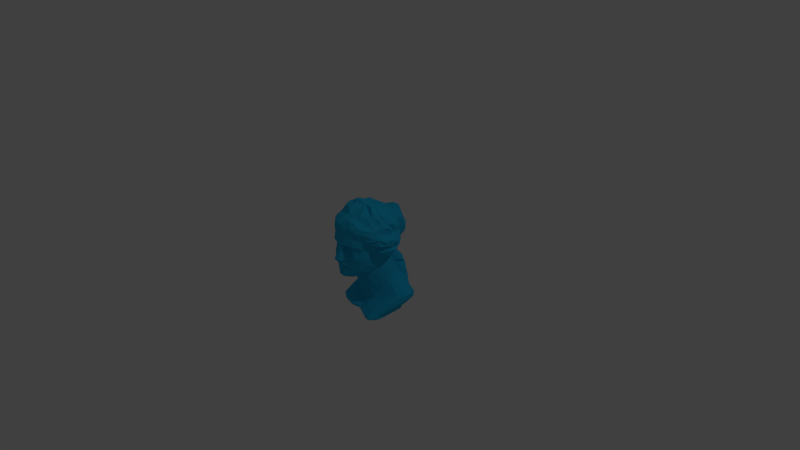 # Source: venusbust.blend  (saved by Blender 2.76.0; exported with 4.5.12 LTS)
import bpy
from mathutils import Matrix  # noqa: F401  (used for matrix-valued properties, if any)

bpy.ops.wm.read_factory_settings(use_empty=True)
scene = bpy.context.scene
scene.name = 'Scene'

# ---- collections
col_collection_1 = bpy.data.collections.new('Collection 1'); scene.collection.children.link(col_collection_1)

# ---- materials (node trees are filled in below, after node groups)
mat_material_001 = bpy.data.materials.new('Material.001')
mat_material_001.alpha_threshold = 0.0
mat_material_001.use_transparent_shadow = False
mat_material_001.diffuse_color = (0.01831, 0.4765, 0.8, 1.0)
mat_material_001.roughness = 0.5

# ---- material node trees

# ---- world
world_world = bpy.data.worlds.new('World'); scene.world = world_world
world_world.color = (0.05088, 0.05088, 0.05088)
world_world.use_sun_shadow = False
world_world.sun_shadow_jitter_overblur = 0.0
world_world.cycles.sampling_method = 'MANUAL'
world_world.cycles.sample_map_resolution = 256

# ---- cameras
cam_camera = bpy.data.cameras.new('Camera')
cam_camera.clip_end = 100.0
cam_camera.lens = 35.0
cam_camera.sensor_width = 32.0
cam_camera.sensor_height = 18.0
cam_camera.ortho_scale = 7.314
cam_camera.dof.focus_distance = 0.0
cam_camera.dof.aperture_fstop = 128.0

# ---- lights
light_lamp = bpy.data.lights.new('Lamp', 'POINT')
light_lamp.transmission_factor = 0.0
light_lamp.cutoff_distance = 30.0
light_lamp.energy = 100.0
light_lamp.shadow_buffer_clip_start = 1.001
light_lamp.shadow_soft_size = 0.1
light_lamp.shadow_maximum_resolution = 0.006
light_lamp.use_absolute_resolution = True
light_lamp.cycles.use_multiple_importance_sampling = False

# ---- meshes
me_venus_reduced = bpy.data.meshes.new('Venus Reduced')
me_venus_reduced.from_pydata([(-0.007, 26.08, -9.962), (-0.613, 25.96, -13.3), (-1.873, 21.03, -7.536), (4.043, 24.29, -4.535), (2.081, 29.27, -15.77), (4.439, 28.05, -9.694), (-0.316, 25.69, 35.05), (-0.89, 18.02, 33.52), (2.375, 19.77, 32.44), (-4.331, 28.04, 35.85), (-5.639, 19.29, 33.74), (-5.821, 33.85, 31.79), (3.135, 26.17, 34.08), (-0.343, -28.33, 30.99), (-2.226, -30.76, 19.47), (4.134, -26.74, 27.97), (-7.64, -29.16, 28.12), (-8.319, -28.59, 34.91), (0.292, -24.63, 38.22), (3.081, -27.62, 33.52), (-0.345, -26.59, -0.797), (-1.442, -25.49, -2.572), (2.34, -23.68, -6.337), (-1.698, -26.76, 3.091), (-5.4, -30.78, 0.186), (-6.947, -29.55, -1.857), (4.952, -24.65, 6.733), (-3.865, 26.91, -15.5), (-6.992, 24.85, -11.36), (0.186, 24.64, -17.55), (-0.669, 27.06, -41.9), (-10.92, 26.55, -44.76), (-4.004, 30.48, -39.46), (10.57, 27.24, -37.57), (-5.007, 25.2, -44.79), (4.703, 20.53, -44.89), (-1.515, 15.42, 39.17), (-1.029, -23.99, -11.77), (-2.707, -21.0, -13.93), (2.338, -11.62, -13.82), (-4.512, -28.33, -9.507), (-7.062, -26.12, -12.89), (6.579, -15.94, -7.507), (6.234, -19.29, -5.071), (-1.123, -27.19, 8.833), (-2.26, -25.41, 15.17), (-3.267, -31.11, 16.1), (-3.018, -34.33, 5.927), (0.735, -24.6, 10.84), (-1.169, 28.35, -29.77), (-10.57, 23.22, -24.02), (-5.858, 23.61, -24.16), (-13.6, 28.75, -30.37), (-2.396, 27.03, -22.41), (1.05, 24.26, -24.5), (-5.146, 31.62, -34.67), (8.655, 28.67, -34.56), (-2.912, -27.14, -5.675), (-2.443, 8.74, 43.74), (2.679, 9.402, 43.66), (-5.844, 17.85, 38.18), (2.539, 18.02, 37.23), (3.88, 13.2, 40.62), (-5.868, -33.19, 3.938), (-2.388, 22.1, 0.36), (0.359, 22.35, -0.565), (-7.031, 19.03, -6.945), (-1.916, 35.27, 18.25), (-2.819, 34.69, 12.39), (-7.085, 33.59, 16.88), (-3.003, 33.6, 25.69), (3.82, 32.75, 19.59), (-8.21, 34.67, 23.31), (1.262, 33.56, 17.42), (-10.25, 4.602, 45.89), (-11.76, 0.351, 45.24), (-3.42, 3.113, 45.27), (-12.59, 8.466, 43.83), (-15.67, 5.856, 42.24), (-10.33, -1.57, 47.25), (-17.8, -0.691, 44.83), (-14.48, -5.373, 46.34), (-6.602, -5.259, 47.3), (-10.56, 24.82, 5.626), (-11.19, 30.71, 11.42), (-6.493, 27.17, 5.773), (-11.9, 19.93, 2.174), (-13.8, 22.43, 6.589), (-6.772, 20.42, 0.036), (-23.6, 26.38, -30.76), (-14.19, 21.85, -24.73), (-8.596, 18.51, -18.67), (-10.68, 10.07, 42.05), (-11.11, 13.69, 40.58), (-10.89, -27.02, -11.47), (-11.86, -20.58, -13.62), (-12.96, -26.21, -4.345), (-16.48, -23.49, -6.278), (-15.72, -20.43, -10.35), (-8.922, -28.64, -7.012), (-10.9, -11.25, -41.73), (-11.33, -15.03, -44.74), (-3.703, -13.48, -44.87), (-17.71, -13.89, -44.45), (-18.95, -7.291, -39.95), (-3.153, -8.275, -41.16), (-9.405, -6.867, -38.99), (-12.75, 31.65, -39.61), (-14.33, 26.14, -46.31), (-16.68, 25.77, -44.77), (-9.92, 26.18, -46.31), (-10.97, 35.12, 28.8), (-13.37, 31.18, 28.34), (-13.87, 27.32, 32.49), (-9.644, 30.1, 33.41), (-8.19, 33.94, 29.52), (-11.0, -9.529, -20.42), (-11.59, -5.573, -32.18), (-9.233, -8.202, -25.73), (-15.15, -6.566, -17.23), (-8.554, -13.04, -16.45), (-11.75, 17.51, 35.74), (-16.25, 16.8, 32.97), (-19.65, 14.23, 34.85), (-11.15, 20.72, 33.02), (-15.27, 20.93, 29.15), (-14.15, 18.37, 27.99), (-8.595, 19.6, 31.82), (-11.63, 28.58, 11.88), (-14.41, 29.1, 13.48), (-12.24, 34.25, 17.5), (-9.548, 33.8, 13.07), (-14.15, 30.97, 21.85), (-11.74, -14.96, -46.31), (-11.43, 13.48, -12.05), (-13.6, 11.2, 0.236), (-7.813, 14.53, -3.896), (-14.45, 12.84, -21.14), (-16.73, 7.236, -11.77), (-15.97, 8.66, -4.967), (-4.918, 17.57, -15.43), (-9.308, 15.65, -15.14), (-7.265, 15.52, -8.923), (-14.92, -3.687, -26.91), (-15.2, -0.862, -32.38), (-6.976, -6.748, -32.94), (-14.09, 20.34, 8.371), (-11.7, 17.64, 31.6), (-22.84, -11.72, -46.31), (-19.92, 22.84, -46.31), (-3.29, -13.87, -46.31), (-4.247, 24.7, -46.31), (-14.7, -9.819, -13.45), (-13.85, 16.47, 5.273), (-14.01, 34.21, 23.57), (-20.49, 8.776, 38.04), (-15.25, 31.56, -34.88), (-18.4, 31.26, -37.38), (-4.477, 31.7, -37.59), (-12.75, -26.86, 0.05), (-16.64, -25.61, 7.143), (-17.03, -25.19, 3.301), (-9.213, -29.11, 0.696), (-12.81, -27.93, 31.97), (-13.22, -26.64, 35.85), (-17.86, -24.84, 28.44), (-14.0, -27.15, 25.35), (-18.17, -20.73, 37.49), (-19.21, -22.39, 35.12), (-9.415, -23.01, 39.21), (-17.24, 26.35, 27.22), (-18.48, 2.724, -0.73), (-18.8, 11.84, 3.869), (-22.54, 29.87, -34.0), (-13.69, 16.95, -22.58), (-19.67, 20.19, -27.49), (-16.29, 12.13, -25.24), (-18.71, 14.74, -28.03), (-13.75, -25.96, 15.51), (-14.85, -24.34, 12.35), (-8.117, -25.15, 14.78), (-14.98, -27.9, 18.95), (-19.49, -23.65, 17.88), (-21.23, -19.38, 14.39), (-16.49, 18.64, 13.01), (-8.243, -30.73, 19.41), (-18.52, -23.65, 23.39), (-18.17, 29.09, 23.66), (-17.3, 24.97, 14.6), (-17.04, 20.16, 26.48), (-19.81, 14.94, 26.34), (-17.93, 27.52, 20.41), (-15.93, 25.73, 22.88), (-14.25, -18.06, 39.31), (-14.72, -13.99, 43.96), (-20.9, -14.16, 37.41), (-5.696, -19.63, 41.03), (-8.086, -16.72, 43.78), (-17.31, 6.382, -22.37), (-18.56, -3.667, 43.84), (-8.712, -9.654, 46.03), (-8.596, -8.127, 45.33), (-18.5, -13.07, -8.592), (-16.94, -5.493, -11.97), (-17.68, -6.337, -9.148), (-18.1, -8.061, 44.64), (-21.57, -8.763, 40.85), (-17.11, 0.806, -24.53), (-16.45, -1.389, -37.17), (-18.13, 6.105, -30.1), (-19.19, 5.929, -33.01), (-18.63, 5.61, 41.87), (-19.25, -18.91, -4.799), (-18.96, 20.31, 22.2), (-23.35, 10.39, 28.82), (-16.41, 23.41, 17.76), (-22.97, 16.96, 17.51), (-22.16, 7.788, -34.73), (-24.4, -1.537, -38.68), (-20.89, -21.26, 6.101), (-21.18, 14.42, 8.465), (-20.61, 16.84, 14.45), (-9.695, -27.55, 8.427), (-21.93, 20.54, -44.81), (-21.85, 27.22, -39.91), (-18.26, -1.092, -5.687), (-18.01, 3.109, -15.44), (-20.8, -12.36, -3.923), (-18.93, 1.008, 0.686), (-21.22, -4.317, 1.216), (-25.9, -10.29, -44.63), (-20.15, 1.983, 41.41), (-23.16, -2.89, 39.52), (-24.3, -16.15, 32.55), (-24.02, -19.03, 28.12), (-20.92, 9.151, 4.126), (-20.88, -19.54, 20.6), (-23.69, 16.2, -31.18), (-21.87, 3.662, 5.572), (-28.81, -7.779, -44.09), (-26.3, 15.32, 21.21), (-25.78, 13.41, 24.68), (-22.49, -16.68, 5.424), (-21.96, 10.57, 35.28), (-27.33, 23.41, -31.95), (-28.15, 17.92, -32.81), (-24.96, 14.95, -46.31), (-2.036, -6.769, -36.05), (1.653, -8.232, -38.36), (0.279, -7.536, -32.42), (-2.21, -5.029, 45.7), (-2.726, -12.19, 43.8), (2.428, -11.13, 44.64), (10.87, -11.11, 39.1), (5.484, -6.145, 45.61), (2.927, 2.742, 45.25), (6.213, -2.947, 44.23), (5.941, -26.55, 17.94), (3.311, -25.72, 14.88), (-3.899, 29.12, 4.721), (2.215, 21.36, 2.135), (1.221, 5.036, 44.58), (-2.523, -11.98, -20.62), (-3.825, -9.366, -25.59), (2.444, -9.12, -24.8), (-4.045, -13.31, -16.48), (5.62, -9.148, -18.08), (0.01, -19.16, 40.58), (4.36, -16.23, 41.92), (0.88, 28.6, 6.595), (-25.17, 0.89, 36.81), (-20.91, 9.425, 7.95), (-24.89, 13.03, 10.51), (-26.48, 11.15, 11.59), (-22.82, -12.14, 13.74), (-27.47, -12.22, 22.77), (-25.72, -11.97, 18.52), (-25.54, -9.471, 33.24), (-26.59, 6.119, 6.827), (-22.23, -9.787, 7.153), (-22.47, -4.924, 5.545), (-23.35, -2.315, 3.348), (-26.23, 23.11, -38.56), (-27.81, 23.31, -35.22), (-26.99, 1.878, 6.607), (-25.83, 13.23, -44.65), (-28.32, 11.73, -34.64), (-23.26, -9.667, 9.112), (-27.62, -4.807, 8.664), (-29.12, -9.931, 18.55), (-27.75, -8.141, 12.85), (-31.27, -4.877, 17.29), (-27.4, -8.874, -46.31), (-27.31, 8.675, -46.31), (-27.95, 11.73, 15.83), (-25.53, -5.505, 35.62), (-27.0, 7.42, 28.78), (-26.34, 1.885, 30.63), (-28.49, -12.31, 29.29), (-28.94, -11.38, 25.44), (-28.64, 0.226, -39.52), (-27.23, -4.271, 30.01), (-30.0, -7.056, 29.18), (-30.19, -4.849, 21.47), (-28.25, 11.97, 19.46), (-29.41, 5.6, 25.46), (-28.23, 5.877, -44.43), (-28.83, 0.632, 29.24), (-28.44, 5.191, 10.4), (-30.07, 2.519, 10.86), (-29.93, -2.652, -46.31), (-29.84, -2.528, 12.36), (-28.94, 10.3, -39.53), (-31.08, 4.292, 14.64), (-31.09, 4.654, 17.18), (-29.69, -0.469, -43.83), (-30.38, 0.839, 20.07), (-31.69, 4.724, 21.13), (-31.17, -0.611, 24.95), (-30.21, -4.37, 25.96), (3.882, 29.45, 26.19), (-6.569, -35.35, 6.598), (0.501, -16.03, -44.85), (-6.779, -31.2, 14.08), (6.949, 19.73, -46.31), (10.94, -20.85, -46.31), (6.428, -19.14, -44.94), (-4.442, 24.99, -17.65), (-7.449, 20.66, -13.98), (-9.737, -30.52, 6.098), (6.397, -18.96, 38.09), (3.297, 23.71, -22.68), (5.933, -6.65, -33.76), (5.228, -23.57, 37.39), (5.114, 20.32, -0.907), (5.837, -12.8, -39.58), (5.486, 30.52, 14.15), (3.799, 26.59, 10.92), (5.344, 28.67, -26.26), (12.14, 4.718, 39.37), (8.26, 8.987, 42.26), (8.022, -7.27, -36.04), (10.0, 18.45, 30.74), (10.24, 20.03, 22.66), (4.85, 19.7, 28.58), (11.48, 15.46, 34.33), (12.74, 16.11, 27.42), (7.843, 16.68, 36.2), (10.01, -13.44, 40.7), (13.2, -13.52, 35.12), (16.94, 12.65, 27.31), (14.1, 16.82, 17.22), (6.856, 20.54, 18.57), (14.99, 14.23, 23.18), (6.485, 21.12, 22.71), (10.27, 16.96, -16.17), (12.05, 11.69, -14.77), (14.12, 13.14, -17.46), (12.41, 20.5, -15.15), (7.58, 14.9, -8.9), (15.52, 17.18, -20.97), (14.15, 20.38, -21.77), (14.26, 22.24, -18.77), (10.46, 24.93, -23.13), (13.11, 25.93, -25.23), (9.335, 22.45, -24.64), (13.53, 24.22, -19.74), (6.344, 27.09, -21.16), (8.332, 24.22, -17.27), (8.075, 26.99, -27.73), (10.51, -7.702, 42.4), (10.8, -4.947, 41.1), (15.16, -6.528, 38.33), (12.07, 18.41, -44.85), (12.83, 25.87, -34.18), (14.82, 25.0, -38.09), (10.62, -6.467, -0.74), (10.78, 1.154, -1.091), (11.27, -1.545, 1.311), (14.07, -3.057, 1.581), (11.32, -9.614, 5.872), (9.929, -14.59, -0.699), (13.43, -4.757, 4.56), (14.09, -7.838, 8.045), (9.818, -5.346, -6.256), (10.63, 15.27, 3.989), (11.16, 10.68, 1.386), (5.678, 15.95, 1.478), (14.55, 13.02, 6.729), (5.937, 19.5, 12.29), (10.67, 24.22, -9.871), (11.51, 20.36, -8.075), (5.972, 23.69, -11.91), (8.049, 24.68, -8.737), (10.7, -15.88, 5.6), (11.15, -14.23, 13.92), (8.662, -21.2, 6.505), (14.7, 4.17, 4.673), (11.45, -1.052, -5.848), (13.91, 7.681, -18.23), (9.839, 7.199, -3.505), (11.08, -1.556, 42.46), (17.3, -0.715, 33.38), (15.43, -1.501, 37.49), (17.59, -6.768, 31.86), (10.94, -16.5, 17.84), (15.05, -14.1, 17.88), (9.939, -21.02, 22.78), (8.918, -22.52, 16.74), (14.22, 17.37, -46.31), (15.04, -21.89, -46.31), (16.3, -22.33, -44.98), (11.04, -2.743, -18.54), (11.82, -0.928, -26.19), (13.55, 3.186, -20.91), (7.963, -5.809, -25.4), (7.115, -8.537, -10.38), (12.76, 3.437, 40.33), (16.46, 3.85, 36.79), (17.84, -8.681, 10.78), (9.33, -19.04, 12.26), (6.456, 14.14, -3.454), (18.63, 0.886, 5.358), (12.54, 9.582, 38.71), (15.4, 10.11, 32.94), (17.49, -0.327, -27.97), (16.33, 16.11, -44.92), (14.11, 23.53, -27.88), (16.84, 25.53, -33.82), (12.87, 15.08, 11.92), (14.64, 16.53, 13.92), (18.36, 12.25, 12.44), (14.72, 9.907, 7.71), (13.11, -16.77, -40.46), (17.13, -13.62, -37.44), (16.4, -12.91, 30.35), (13.42, -20.39, 28.26), (14.08, -18.52, 31.92), (9.843, -23.16, 33.43), (17.06, -14.52, 24.08), (8.901, -24.97, 29.2), (20.14, -1.465, 7.828), (19.05, 21.23, -28.07), (18.16, 3.261, -23.21), (22.62, 7.541, -23.21), (17.44, -12.1, 26.74), (19.64, 11.06, 20.21), (18.7, 8.541, 14.64), (20.78, 9.117, 15.33), (20.76, 12.71, -22.1), (18.0, 14.34, -46.31), (18.1, 7.795, 8.197), (22.42, 22.05, -36.24), (18.5, 7.347, 25.19), (17.45, -21.16, -46.31), (16.94, -7.487, 13.48), (20.06, -10.36, 17.89), (18.51, -11.57, 22.59), (19.62, 0.059, 30.22), (19.23, 4.885, 31.93), (28.55, 16.86, -29.76), (25.89, 20.36, -31.51), (16.26, -16.4, 22.55), (20.9, -16.38, -42.59), (19.85, 12.2, -44.84), (18.04, -7.849, 26.15), (21.14, -3.28, 11.98), (18.98, -5.075, 15.13), (21.69, -7.327, 21.78), (19.86, -2.128, -30.24), (22.91, -8.114, -33.46), (21.55, -14.91, -46.31), (19.08, 0.935, 24.34), (20.77, 9.688, -46.31), (22.79, 0.403, 21.25), (22.11, 3.201, 11.37), (27.37, 0.23, -28.99), (22.86, 6.281, 17.86), (21.63, -5.024, 16.68), (20.22, 1.332, 13.12), (21.14, 4.122, -44.87), (27.63, 17.85, -34.69), (23.64, 5.498, -41.74), (24.05, 11.57, -40.85), (2.833, 18.88, 5.053), (4.607, 25.0, 29.82), (5.173, 21.1, 14.44), (22.11, 0.409, 15.56), (31.9, 7.858, -28.33), (30.75, 11.68, -28.31), (21.17, -6.817, -44.93), (21.54, -12.65, -44.96), (26.49, -6.613, -38.01), (26.88, -4.944, -32.83), (23.06, -0.587, -41.87), (30.32, 2.799, -28.65), (30.9, 10.65, -33.67), (30.23, 14.9, -31.76), (31.26, 3.838, -32.73), (5.73, 28.27, 20.86), (6.357, 24.68, 18.61), (6.988, 24.49, 27.86)], [], [(0, 1, 2), (0, 2, 3), (0, 4, 1), (0, 3, 5), (0, 5, 4), (6, 7, 8), (6, 9, 10), (6, 10, 7), (6, 11, 9), (6, 8, 12), (6, 12, 11), (13, 14, 15), (13, 16, 14), (13, 17, 16), (13, 18, 17), (13, 19, 18), (13, 15, 19), (20, 21, 22), (20, 23, 24), (20, 24, 25), (20, 25, 21), (20, 22, 26), (20, 26, 23), (1, 27, 28), (1, 28, 2), (1, 29, 27), (1, 4, 29), (30, 31, 32), (30, 32, 33), (30, 34, 31), (30, 33, 35), (30, 35, 34), (7, 36, 8), (7, 10, 36), (37, 38, 39), (37, 40, 41), (37, 41, 38), (37, 39, 42), (37, 22, 40), (37, 43, 22), (37, 42, 43), (44, 23, 26), (44, 45, 46), (44, 47, 23), (44, 46, 47), (44, 48, 45), (44, 26, 48), (49, 50, 51), (49, 52, 50), (49, 53, 54), (49, 55, 52), (49, 51, 53), (49, 54, 56), (49, 56, 55), (21, 57, 22), (21, 25, 57), (36, 58, 59), (36, 10, 60), (36, 60, 58), (36, 61, 8), (36, 59, 62), (36, 62, 61), (23, 47, 63), (23, 63, 24), (2, 64, 65), (2, 28, 66), (2, 66, 64), (2, 65, 3), (67, 68, 69), (67, 70, 71), (67, 69, 72), (67, 72, 70), (67, 73, 68), (67, 71, 73), (74, 75, 76), (74, 77, 78), (74, 78, 75), (74, 58, 77), (74, 76, 58), (79, 75, 80), (79, 81, 82), (79, 80, 81), (79, 76, 75), (79, 82, 76), (83, 84, 85), (83, 86, 87), (83, 87, 84), (83, 64, 88), (83, 85, 64), (83, 88, 86), (50, 52, 89), (50, 90, 91), (50, 89, 90), (50, 91, 51), (92, 93, 77), (92, 77, 58), (92, 58, 93), (94, 95, 41), (94, 96, 97), (94, 98, 95), (94, 97, 98), (94, 40, 99), (94, 41, 40), (94, 99, 96), (100, 101, 102), (100, 103, 101), (100, 104, 103), (100, 105, 106), (100, 102, 105), (100, 106, 104), (31, 107, 32), (31, 108, 109), (31, 109, 107), (31, 34, 110), (31, 110, 108), (111, 112, 113), (111, 113, 114), (111, 115, 72), (111, 72, 112), (111, 114, 115), (116, 117, 118), (116, 119, 117), (116, 120, 119), (116, 118, 120), (93, 121, 122), (93, 122, 123), (93, 123, 77), (93, 58, 60), (93, 60, 121), (124, 113, 125), (124, 126, 127), (124, 125, 126), (124, 127, 114), (124, 114, 113), (84, 128, 129), (84, 130, 131), (84, 87, 128), (84, 132, 130), (84, 129, 132), (84, 131, 85), (101, 133, 102), (101, 103, 133), (134, 135, 136), (134, 137, 138), (134, 139, 135), (134, 138, 139), (134, 140, 141), (134, 142, 140), (134, 136, 142), (134, 141, 137), (117, 143, 144), (117, 119, 143), (117, 144, 106), (117, 145, 118), (117, 106, 145), (128, 87, 146), (128, 146, 129), (147, 121, 10), (147, 126, 122), (147, 122, 121), (147, 10, 127), (147, 127, 126), (133, 108, 110), (133, 103, 148), (133, 149, 108), (133, 148, 149), (133, 150, 102), (133, 151, 150), (133, 110, 151), (121, 60, 10), (75, 78, 80), (95, 152, 120), (95, 98, 152), (95, 120, 41), (86, 153, 87), (86, 88, 136), (86, 136, 153), (130, 154, 72), (130, 132, 154), (130, 69, 131), (130, 72, 69), (77, 123, 155), (77, 155, 78), (107, 156, 55), (107, 109, 157), (107, 157, 156), (107, 158, 32), (107, 55, 158), (159, 96, 25), (159, 160, 161), (159, 161, 96), (159, 25, 162), (159, 162, 160), (163, 164, 165), (163, 166, 16), (163, 165, 166), (163, 16, 17), (163, 17, 164), (96, 161, 97), (96, 99, 25), (164, 167, 168), (164, 168, 165), (164, 17, 169), (164, 169, 167), (112, 154, 170), (112, 125, 113), (112, 170, 125), (112, 72, 154), (135, 153, 136), (135, 139, 171), (135, 171, 172), (135, 172, 153), (52, 156, 173), (52, 173, 89), (52, 55, 156), (174, 90, 175), (174, 137, 91), (174, 176, 137), (174, 177, 176), (174, 175, 177), (174, 91, 90), (178, 179, 180), (178, 181, 182), (178, 182, 183), (178, 183, 179), (178, 180, 181), (87, 153, 146), (153, 184, 146), (153, 172, 184), (166, 181, 185), (166, 165, 186), (166, 186, 181), (166, 185, 16), (154, 132, 187), (154, 187, 170), (146, 184, 188), (146, 188, 129), (126, 125, 189), (126, 189, 190), (126, 190, 122), (132, 129, 191), (132, 192, 187), (132, 191, 192), (90, 89, 175), (193, 194, 195), (193, 167, 169), (193, 195, 167), (193, 196, 197), (193, 197, 194), (193, 169, 196), (108, 149, 109), (129, 188, 191), (137, 176, 198), (137, 198, 138), (137, 141, 91), (81, 80, 199), (81, 199, 200), (81, 201, 82), (81, 200, 201), (152, 119, 120), (152, 98, 202), (152, 203, 119), (152, 204, 203), (152, 202, 204), (194, 205, 206), (194, 206, 195), (194, 197, 200), (194, 200, 205), (179, 160, 180), (179, 183, 160), (143, 119, 207), (143, 207, 144), (181, 186, 182), (181, 180, 185), (119, 203, 207), (144, 208, 106), (144, 207, 209), (144, 209, 210), (144, 210, 208), (156, 157, 173), (125, 170, 189), (78, 211, 80), (78, 155, 211), (98, 97, 212), (98, 212, 202), (192, 191, 213), (192, 213, 187), (139, 138, 171), (122, 190, 214), (122, 214, 123), (176, 209, 198), (176, 177, 209), (215, 184, 216), (215, 188, 184), (215, 191, 188), (215, 213, 191), (215, 216, 213), (208, 104, 106), (208, 210, 217), (208, 217, 218), (208, 218, 104), (97, 161, 219), (97, 219, 212), (184, 172, 220), (184, 221, 216), (184, 220, 221), (160, 219, 161), (160, 183, 219), (160, 162, 222), (160, 222, 180), (109, 149, 223), (109, 224, 157), (109, 223, 224), (138, 198, 171), (203, 204, 225), (203, 225, 207), (189, 170, 213), (189, 213, 190), (207, 198, 209), (207, 226, 198), (207, 225, 226), (170, 187, 213), (198, 226, 171), (204, 202, 227), (204, 228, 225), (204, 227, 229), (204, 229, 228), (103, 104, 230), (103, 230, 148), (80, 211, 231), (80, 231, 232), (80, 232, 199), (165, 168, 233), (165, 234, 186), (165, 233, 234), (226, 225, 171), (205, 199, 232), (205, 232, 206), (205, 200, 199), (209, 177, 210), (167, 195, 233), (167, 233, 168), (225, 228, 171), (157, 224, 173), (171, 228, 235), (171, 235, 172), (202, 212, 227), (186, 236, 182), (186, 234, 236), (211, 155, 231), (177, 175, 237), (177, 217, 210), (177, 237, 217), (172, 235, 220), (228, 229, 238), (228, 238, 235), (104, 218, 239), (104, 239, 230), (213, 216, 240), (213, 241, 190), (213, 240, 241), (212, 219, 242), (212, 242, 227), (182, 236, 183), (123, 243, 155), (123, 214, 243), (175, 89, 244), (175, 244, 245), (175, 245, 237), (190, 241, 214), (149, 148, 246), (149, 246, 223), (247, 105, 248), (247, 145, 106), (247, 106, 105), (247, 249, 145), (247, 248, 249), (250, 251, 252), (250, 76, 82), (250, 82, 201), (250, 201, 200), (250, 200, 251), (250, 253, 254), (250, 252, 253), (250, 255, 76), (250, 254, 256), (250, 256, 255), (14, 45, 257), (14, 46, 45), (14, 16, 185), (14, 185, 46), (14, 257, 15), (45, 48, 258), (45, 258, 257), (64, 259, 260), (64, 85, 259), (64, 66, 88), (64, 260, 65), (53, 51, 29), (53, 29, 54), (58, 76, 261), (58, 261, 59), (262, 263, 264), (262, 265, 120), (262, 120, 118), (262, 118, 263), (262, 39, 265), (262, 264, 266), (262, 266, 39), (38, 265, 39), (38, 41, 265), (251, 196, 267), (251, 197, 196), (251, 200, 197), (251, 267, 268), (251, 268, 252), (68, 259, 85), (68, 85, 69), (68, 269, 259), (68, 73, 269), (57, 40, 22), (57, 25, 99), (57, 99, 40), (231, 155, 270), (231, 270, 232), (155, 243, 270), (221, 271, 272), (221, 220, 271), (221, 272, 273), (221, 273, 216), (227, 242, 229), (236, 274, 183), (236, 234, 275), (236, 276, 274), (236, 275, 276), (219, 183, 242), (195, 206, 277), (195, 277, 233), (271, 235, 238), (271, 220, 235), (271, 238, 278), (271, 278, 272), (229, 279, 280), (229, 280, 281), (229, 242, 279), (229, 281, 238), (183, 274, 242), (206, 232, 277), (224, 223, 282), (224, 282, 283), (224, 283, 173), (238, 281, 284), (238, 284, 278), (223, 246, 285), (223, 285, 282), (243, 214, 270), (217, 237, 286), (217, 286, 218), (279, 242, 274), (279, 274, 287), (279, 287, 288), (279, 288, 280), (280, 288, 281), (173, 244, 89), (173, 283, 244), (274, 276, 289), (274, 290, 287), (274, 289, 291), (274, 291, 290), (148, 230, 292), (148, 293, 246), (148, 292, 293), (216, 273, 294), (216, 294, 240), (232, 270, 295), (232, 295, 277), (287, 290, 288), (281, 288, 284), (214, 241, 296), (214, 297, 270), (214, 296, 297), (237, 245, 286), (234, 233, 277), (234, 277, 298), (234, 298, 299), (234, 299, 275), (218, 286, 300), (218, 300, 239), (272, 278, 273), (246, 293, 285), (270, 297, 301), (270, 301, 295), (295, 301, 277), (277, 301, 302), (277, 302, 298), (276, 275, 303), (276, 303, 289), (241, 240, 304), (241, 304, 305), (241, 305, 296), (285, 293, 306), (285, 306, 282), (230, 239, 292), (282, 306, 283), (240, 294, 304), (297, 296, 307), (297, 307, 301), (273, 278, 308), (273, 308, 294), (278, 284, 308), (284, 288, 309), (284, 309, 308), (296, 305, 307), (301, 307, 302), (293, 292, 310), (293, 310, 306), (244, 283, 245), (292, 239, 310), (275, 299, 303), (288, 290, 309), (290, 311, 309), (290, 291, 311), (283, 306, 312), (283, 312, 245), (294, 308, 313), (294, 313, 314), (294, 314, 304), (245, 312, 286), (306, 315, 312), (306, 310, 315), (304, 316, 305), (304, 314, 317), (304, 317, 316), (286, 312, 315), (286, 315, 300), (308, 309, 313), (298, 302, 299), (300, 315, 239), (239, 315, 310), (307, 305, 318), (307, 319, 302), (307, 318, 319), (299, 302, 319), (299, 319, 303), (289, 303, 291), (305, 303, 318), (305, 316, 303), (311, 313, 309), (311, 291, 313), (70, 11, 320), (70, 115, 11), (70, 72, 115), (70, 320, 71), (47, 46, 321), (47, 321, 63), (105, 102, 322), (105, 322, 248), (46, 323, 321), (46, 185, 323), (150, 151, 324), (150, 322, 102), (150, 325, 326), (150, 326, 322), (150, 324, 325), (76, 255, 261), (263, 145, 249), (263, 118, 145), (263, 249, 264), (27, 327, 328), (27, 142, 28), (27, 328, 142), (27, 29, 327), (259, 269, 260), (303, 319, 318), (303, 316, 291), (316, 317, 291), (313, 291, 314), (314, 291, 317), (32, 158, 56), (32, 56, 33), (265, 41, 120), (151, 34, 324), (151, 110, 34), (9, 11, 115), (9, 115, 114), (9, 127, 10), (9, 114, 127), (327, 140, 328), (327, 51, 140), (327, 29, 51), (158, 55, 56), (140, 51, 91), (140, 142, 328), (140, 91, 141), (34, 35, 324), (24, 63, 329), (24, 162, 25), (24, 329, 162), (196, 169, 267), (11, 12, 320), (63, 321, 329), (85, 131, 69), (321, 323, 329), (88, 66, 136), (323, 180, 222), (323, 185, 180), (323, 222, 329), (28, 142, 66), (66, 142, 136), (17, 18, 169), (162, 329, 222), (169, 18, 267), (267, 18, 330), (267, 330, 268), (29, 4, 331), (29, 331, 54), (249, 248, 332), (249, 332, 264), (18, 19, 333), (18, 333, 330), (65, 260, 334), (65, 334, 3), (322, 335, 248), (322, 326, 335), (48, 26, 258), (269, 73, 336), (269, 337, 260), (269, 336, 337), (54, 331, 338), (54, 338, 56), (261, 339, 340), (261, 255, 339), (261, 340, 59), (73, 71, 336), (248, 335, 341), (248, 341, 332), (342, 343, 344), (342, 345, 346), (342, 346, 343), (342, 344, 347), (342, 347, 345), (348, 253, 252), (348, 349, 253), (348, 252, 268), (348, 268, 330), (348, 330, 349), (343, 346, 350), (343, 351, 352), (343, 353, 351), (343, 350, 353), (343, 354, 344), (343, 352, 354), (355, 356, 357), (355, 358, 359), (355, 357, 360), (355, 361, 362), (355, 362, 358), (355, 360, 361), (355, 359, 356), (363, 364, 365), (363, 366, 364), (363, 338, 367), (363, 367, 368), (363, 369, 338), (363, 368, 366), (363, 365, 369), (370, 371, 254), (370, 253, 372), (370, 372, 371), (370, 254, 253), (33, 373, 35), (33, 374, 375), (33, 375, 373), (33, 56, 374), (376, 377, 378), (376, 378, 379), (376, 380, 381), (376, 382, 383), (376, 379, 382), (376, 383, 380), (376, 384, 377), (376, 381, 384), (385, 386, 387), (385, 388, 386), (385, 387, 389), (385, 389, 388), (390, 391, 359), (390, 358, 362), (390, 366, 368), (390, 362, 366), (390, 392, 393), (390, 359, 358), (390, 393, 391), (390, 368, 392), (394, 395, 396), (394, 380, 395), (394, 396, 381), (394, 381, 380), (377, 386, 397), (377, 398, 399), (377, 399, 400), (377, 397, 378), (377, 384, 398), (377, 400, 386), (371, 401, 256), (371, 372, 402), (371, 403, 401), (371, 402, 403), (371, 256, 254), (253, 349, 404), (253, 404, 372), (405, 395, 406), (405, 406, 407), (405, 408, 395), (405, 407, 408), (325, 409, 410), (325, 410, 411), (325, 411, 326), (325, 324, 409), (412, 398, 384), (412, 413, 414), (412, 414, 398), (412, 266, 415), (412, 416, 266), (412, 415, 413), (412, 384, 416), (401, 417, 255), (401, 403, 418), (401, 418, 417), (401, 255, 256), (395, 380, 383), (395, 383, 419), (395, 419, 406), (395, 408, 420), (395, 420, 396), (386, 388, 397), (386, 421, 387), (386, 400, 421), (378, 397, 422), (378, 422, 379), (398, 414, 399), (345, 423, 424), (345, 424, 346), (345, 347, 340), (345, 340, 423), (391, 387, 421), (391, 421, 359), (391, 393, 387), (413, 425, 414), (413, 332, 341), (413, 415, 332), (413, 341, 425), (356, 399, 357), (356, 359, 400), (356, 400, 399), (373, 409, 324), (373, 375, 426), (373, 426, 409), (373, 324, 35), (339, 423, 340), (339, 417, 418), (339, 424, 423), (339, 418, 424), (339, 255, 417), (346, 424, 350), (374, 427, 428), (374, 428, 375), (374, 369, 365), (374, 56, 369), (374, 365, 427), (429, 388, 389), (429, 430, 431), (429, 432, 388), (429, 431, 432), (429, 389, 430), (364, 366, 427), (364, 427, 365), (433, 411, 434), (433, 434, 335), (433, 335, 326), (433, 326, 411), (349, 435, 404), (349, 330, 435), (436, 437, 438), (436, 439, 437), (436, 440, 407), (436, 438, 440), (436, 407, 439), (382, 379, 422), (382, 422, 441), (382, 441, 383), (366, 361, 442), (366, 362, 361), (366, 442, 427), (414, 425, 443), (414, 443, 399), (399, 443, 444), (399, 444, 357), (437, 435, 330), (437, 439, 445), (437, 445, 435), (437, 330, 438), (383, 441, 419), (351, 430, 352), (351, 353, 446), (351, 431, 430), (351, 447, 431), (351, 446, 448), (351, 448, 447), (427, 442, 428), (357, 449, 360), (357, 444, 449), (361, 360, 442), (409, 426, 450), (409, 450, 410), (388, 432, 397), (430, 389, 352), (397, 432, 451), (397, 451, 422), (432, 431, 451), (375, 428, 452), (375, 452, 426), (353, 350, 453), (353, 453, 446), (410, 454, 411), (410, 450, 454), (406, 455, 456), (406, 419, 455), (406, 457, 407), (406, 456, 457), (372, 404, 458), (372, 458, 402), (424, 418, 459), (424, 459, 350), (403, 402, 459), (403, 459, 418), (360, 449, 460), (360, 461, 442), (360, 460, 461), (462, 439, 407), (462, 457, 439), (462, 407, 457), (411, 454, 463), (411, 463, 434), (426, 464, 450), (426, 452, 464), (435, 445, 465), (435, 465, 404), (428, 442, 461), (428, 461, 452), (350, 459, 453), (455, 419, 466), (455, 467, 456), (455, 466, 467), (439, 457, 468), (439, 468, 445), (434, 469, 335), (434, 463, 470), (434, 470, 469), (402, 453, 459), (402, 458, 453), (445, 468, 465), (454, 450, 471), (454, 471, 463), (425, 469, 443), (425, 341, 469), (404, 465, 472), (404, 472, 458), (419, 441, 466), (450, 464, 473), (450, 473, 471), (465, 468, 474), (465, 474, 472), (451, 431, 475), (451, 441, 422), (451, 475, 441), (443, 469, 476), (443, 476, 444), (431, 447, 475), (453, 472, 474), (453, 458, 472), (453, 474, 477), (453, 477, 446), (457, 456, 478), (457, 478, 468), (447, 479, 475), (447, 448, 477), (447, 477, 479), (467, 479, 478), (467, 466, 479), (467, 478, 456), (446, 477, 448), (464, 480, 473), (464, 452, 481), (464, 482, 480), (464, 483, 482), (464, 481, 483), (469, 470, 476), (469, 341, 335), (4, 5, 393), (4, 392, 367), (4, 367, 331), (4, 393, 392), (260, 484, 334), (260, 337, 484), (39, 266, 416), (39, 416, 42), (22, 43, 396), (22, 396, 26), (8, 61, 347), (8, 485, 12), (8, 344, 485), (8, 347, 344), (264, 332, 415), (264, 415, 266), (61, 62, 347), (59, 340, 62), (484, 337, 486), (484, 486, 389), (484, 387, 334), (484, 389, 387), (441, 475, 466), (479, 466, 475), (479, 487, 478), (479, 477, 487), (449, 444, 488), (449, 489, 460), (449, 488, 489), (473, 480, 490), (473, 490, 471), (463, 491, 492), (463, 471, 491), (463, 492, 493), (463, 493, 470), (480, 494, 490), (480, 482, 494), (490, 491, 471), (490, 494, 492), (490, 492, 491), (478, 487, 474), (478, 474, 468), (487, 477, 474), (452, 461, 481), (444, 476, 495), (444, 495, 488), (470, 493, 476), (494, 482, 492), (482, 483, 496), (482, 496, 492), (483, 481, 496), (461, 460, 497), (461, 497, 481), (492, 496, 498), (492, 498, 493), (493, 495, 476), (493, 498, 495), (481, 497, 496), (460, 489, 497), (19, 15, 440), (19, 440, 438), (19, 438, 333), (12, 485, 320), (331, 367, 338), (258, 26, 420), (258, 408, 257), (258, 420, 408), (337, 336, 499), (337, 499, 500), (337, 500, 486), (71, 320, 499), (71, 499, 336), (62, 340, 347), (320, 485, 501), (320, 501, 499), (497, 489, 488), (497, 488, 496), (495, 498, 488), (496, 488, 498), (3, 334, 393), (3, 393, 5), (15, 257, 407), (15, 407, 440), (485, 344, 501), (344, 354, 501), (26, 396, 420), (334, 387, 393), (486, 500, 352), (486, 352, 389), (333, 438, 330), (338, 369, 56), (499, 501, 500), (257, 408, 407), (392, 368, 367), (43, 42, 381), (43, 381, 396), (500, 354, 352), (500, 501, 354), (421, 400, 359), (42, 416, 384), (42, 384, 381)])
_uv = me_venus_reduced.uv_layers.new(name='UVMap')
_uv.uv.foreach_set('vector', [0.0, 0.0, 1.0, 0.0, 1.0, 1.0, 0.0, 0.0, 1.0, 0.0, 1.0, 1.0, 0.0, 0.0, 1.0, 0.0, 1.0, 1.0, 0.0, 0.0, 1.0, 0.0, 1.0, 1.0, 0.0, 0.0, 1.0, 0.0, 1.0, 1.0, 0.0, 0.0, 1.0, 0.0, 1.0, 1.0, 0.0, 0.0, 1.0, 0.0, 1.0, 1.0, 0.0, 0.0, 1.0, 0.0, 1.0, 1.0, 0.0, 0.0, 1.0, 0.0, 1.0, 1.0, 0.0, 0.0, 1.0, 0.0, 1.0, 1.0, 0.0, 0.0, 1.0, 0.0, 1.0, 1.0, 0.0, 0.0, 1.0, 0.0, 1.0, 1.0, 0.0, 0.0, 1.0, 0.0, 1.0, 1.0, 0.0, 0.0, 1.0, 0.0, 1.0, 1.0, 0.0, 0.0, 1.0, 0.0, 1.0, 1.0, 0.0, 0.0, 1.0, 0.0, 1.0, 1.0, 0.0, 0.0, 1.0, 0.0, 1.0, 1.0, 0.0, 0.0, 1.0, 0.0, 1.0, 1.0, 0.0, 0.0, 1.0, 0.0, 1.0, 1.0, 0.0, 0.0, 1.0, 0.0, 1.0, 1.0, 0.0, 0.0, 1.0, 0.0, 1.0, 1.0, 0.0, 0.0, 1.0, 0.0, 1.0, 1.0, 0.0, 0.0, 1.0, 0.0, 1.0, 1.0, 0.0, 0.0, 1.0, 0.0, 1.0, 1.0, 0.0, 0.0, 1.0, 0.0, 1.0, 1.0, 0.0, 0.0, 1.0, 0.0, 1.0, 1.0, 0.0, 0.0, 1.0, 0.0, 1.0, 1.0, 0.0, 0.0, 1.0, 0.0, 1.0, 1.0, 0.0, 0.0, 1.0, 0.0, 1.0, 1.0, 0.0, 0.0, 1.0, 0.0, 1.0, 1.0, 0.0, 0.0, 1.0, 0.0, 1.0, 1.0, 0.0, 0.0, 1.0, 0.0, 1.0, 1.0, 0.0, 0.0, 1.0, 0.0, 1.0, 1.0, 0.0, 0.0, 1.0, 0.0, 1.0, 1.0, 0.0, 0.0, 1.0, 0.0, 1.0, 1.0, 0.0, 0.0, 1.0, 0.0, 1.0, 1.0, 0.0, 0.0, 1.0, 0.0, 1.0, 1.0, 0.0, 0.0, 1.0, 0.0, 1.0, 1.0, 0.0, 0.0, 1.0, 0.0, 1.0, 1.0, 0.0, 0.0, 1.0, 0.0, 1.0, 1.0, 0.0, 0.0, 1.0, 0.0, 1.0, 1.0, 0.0, 0.0, 1.0, 0.0, 1.0, 1.0, 0.0, 0.0, 1.0, 0.0, 1.0, 1.0, 0.0, 0.0, 1.0, 0.0, 1.0, 1.0, 0.0, 0.0, 1.0, 0.0, 1.0, 1.0, 0.0, 0.0, 1.0, 0.0, 1.0, 1.0, 0.0, 0.0, 1.0, 0.0, 1.0, 1.0, 0.0, 0.0, 1.0, 0.0, 1.0, 1.0, 0.0, 0.0, 1.0, 0.0, 1.0, 1.0, 0.0, 0.0, 1.0, 0.0, 1.0, 1.0, 0.0, 0.0, 1.0, 0.0, 1.0, 1.0, 0.0, 0.0, 1.0, 0.0, 1.0, 1.0, 0.0, 0.0, 1.0, 0.0, 1.0, 1.0, 0.0, 0.0, 1.0, 0.0, 1.0, 1.0, 0.0, 0.0, 1.0, 0.0, 1.0, 1.0, 0.0, 0.0, 1.0, 0.0, 1.0, 1.0, 0.0, 0.0, 1.0, 0.0, 1.0, 1.0, 0.0, 0.0, 1.0, 0.0, 1.0, 1.0, 0.0, 0.0, 1.0, 0.0, 1.0, 1.0, 0.0, 0.0, 1.0, 0.0, 1.0, 1.0, 0.0, 0.0, 1.0, 0.0, 1.0, 1.0, 0.0, 0.0, 1.0, 0.0, 1.0, 1.0, 0.0, 0.0, 1.0, 0.0, 1.0, 1.0, 0.0, 0.0, 1.0, 0.0, 1.0, 1.0, 0.0, 0.0, 1.0, 0.0, 1.0, 1.0, 0.0, 0.0, 1.0, 0.0, 1.0, 1.0, 0.0, 0.0, 1.0, 0.0, 1.0, 1.0, 0.0, 0.0, 1.0, 0.0, 1.0, 1.0, 0.0, 0.0, 1.0, 0.0, 1.0, 1.0, 0.0, 0.0, 1.0, 0.0, 1.0, 1.0, 0.0, 0.0, 1.0, 0.0, 1.0, 1.0, 0.0, 0.0, 1.0, 0.0, 1.0, 1.0, 0.0, 0.0, 1.0, 0.0, 1.0, 1.0, 0.0, 0.0, 1.0, 0.0, 1.0, 1.0, 0.0, 0.0, 1.0, 0.0, 1.0, 1.0, 0.0, 0.0, 1.0, 0.0, 1.0, 1.0, 0.0, 0.0, 1.0, 0.0, 1.0, 1.0, 0.0, 0.0, 1.0, 0.0, 1.0, 1.0, 0.0, 0.0, 1.0, 0.0, 1.0, 1.0, 0.0, 0.0, 1.0, 0.0, 1.0, 1.0, 0.0, 0.0, 1.0, 0.0, 1.0, 1.0, 0.0, 0.0, 1.0, 0.0, 1.0, 1.0, 0.0, 0.0, 1.0, 0.0, 1.0, 1.0, 0.0, 0.0, 1.0, 0.0, 1.0, 1.0, 0.0, 0.0, 1.0, 0.0, 1.0, 1.0, 0.0, 0.0, 1.0, 0.0, 1.0, 1.0, 0.0, 0.0, 1.0, 0.0, 1.0, 1.0, 0.0, 0.0, 1.0, 0.0, 1.0, 1.0, 0.0, 0.0, 1.0, 0.0, 1.0, 1.0, 0.0, 0.0, 1.0, 0.0, 1.0, 1.0, 0.0, 0.0, 1.0, 0.0, 1.0, 1.0, 0.0, 0.0, 1.0, 0.0, 1.0, 1.0, 0.0, 0.0, 1.0, 0.0, 1.0, 1.0, 0.0, 0.0, 1.0, 0.0, 1.0, 1.0, 0.0, 0.0, 1.0, 0.0, 1.0, 1.0, 0.0, 0.0, 1.0, 0.0, 1.0, 1.0, 0.0, 0.0, 1.0, 0.0, 1.0, 1.0, 0.0, 0.0, 1.0, 0.0, 1.0, 1.0, 0.0, 0.0, 1.0, 0.0, 1.0, 1.0, 0.0, 0.0, 1.0, 0.0, 1.0, 1.0, 0.0, 0.0, 1.0, 0.0, 1.0, 1.0, 0.0, 0.0, 1.0, 0.0, 1.0, 1.0, 0.0, 0.0, 1.0, 0.0, 1.0, 1.0, 0.0, 0.0, 1.0, 0.0, 1.0, 1.0, 0.0, 0.0, 1.0, 0.0, 1.0, 1.0, 0.0, 0.0, 1.0, 0.0, 1.0, 1.0, 0.0, 0.0, 1.0, 0.0, 1.0, 1.0, 0.0, 0.0, 1.0, 0.0, 1.0, 1.0, 0.0, 0.0, 1.0, 0.0, 1.0, 1.0, 0.0, 0.0, 1.0, 0.0, 1.0, 1.0, 0.0, 0.0, 1.0, 0.0, 1.0, 1.0, 0.0, 0.0, 1.0, 0.0, 1.0, 1.0, 0.0, 0.0, 1.0, 0.0, 1.0, 1.0, 0.0, 0.0, 1.0, 0.0, 1.0, 1.0, 0.0, 0.0, 1.0, 0.0, 1.0, 1.0, 0.0, 0.0, 1.0, 0.0, 1.0, 1.0, 0.0, 0.0, 1.0, 0.0, 1.0, 1.0, 0.0, 0.0, 1.0, 0.0, 1.0, 1.0, 0.0, 0.0, 1.0, 0.0, 1.0, 1.0, 0.0, 0.0, 1.0, 0.0, 1.0, 1.0, 0.0, 0.0, 1.0, 0.0, 1.0, 1.0, 0.0, 0.0, 1.0, 0.0, 1.0, 1.0, 0.0, 0.0, 1.0, 0.0, 1.0, 1.0, 0.0, 0.0, 1.0, 0.0, 1.0, 1.0, 0.0, 0.0, 1.0, 0.0, 1.0, 1.0, 0.0, 0.0, 1.0, 0.0, 1.0, 1.0, 0.0, 0.0, 1.0, 0.0, 1.0, 1.0, 0.0, 0.0, 1.0, 0.0, 1.0, 1.0, 0.0, 0.0, 1.0, 0.0, 1.0, 1.0, 0.0, 0.0, 1.0, 0.0, 1.0, 1.0, 0.0, 0.0, 1.0, 0.0, 1.0, 1.0, 0.0, 0.0, 1.0, 0.0, 1.0, 1.0, 0.0, 0.0, 1.0, 0.0, 1.0, 1.0, 0.0, 0.0, 1.0, 0.0, 1.0, 1.0, 0.0, 0.0, 1.0, 0.0, 1.0, 1.0, 0.0, 0.0, 1.0, 0.0, 1.0, 1.0, 0.0, 0.0, 1.0, 0.0, 1.0, 1.0, 0.0, 0.0, 1.0, 0.0, 1.0, 1.0, 0.0, 0.0, 1.0, 0.0, 1.0, 1.0, 0.0, 0.0, 1.0, 0.0, 1.0, 1.0, 0.0, 0.0, 1.0, 0.0, 1.0, 1.0, 0.0, 0.0, 1.0, 0.0, 1.0, 1.0, 0.0, 0.0, 1.0, 0.0, 1.0, 1.0, 0.0, 0.0, 1.0, 0.0, 1.0, 1.0, 0.0, 0.0, 1.0, 0.0, 1.0, 1.0, 0.0, 0.0, 1.0, 0.0, 1.0, 1.0, 0.0, 0.0, 1.0, 0.0, 1.0, 1.0, 0.0, 0.0, 1.0, 0.0, 1.0, 1.0, 0.0, 0.0, 1.0, 0.0, 1.0, 1.0, 0.0, 0.0, 1.0, 0.0, 1.0, 1.0, 0.0, 0.0, 1.0, 0.0, 1.0, 1.0, 0.0, 0.0, 1.0, 0.0, 1.0, 1.0, 0.0, 0.0, 1.0, 0.0, 1.0, 1.0, 0.0, 0.0, 1.0, 0.0, 1.0, 1.0, 0.0, 0.0, 1.0, 0.0, 1.0, 1.0, 0.0, 0.0, 1.0, 0.0, 1.0, 1.0, 0.0, 0.0, 1.0, 0.0, 1.0, 1.0, 0.0, 0.0, 1.0, 0.0, 1.0, 1.0, 0.0, 0.0, 1.0, 0.0, 1.0, 1.0, 0.0, 0.0, 1.0, 0.0, 1.0, 1.0, 0.0, 0.0, 1.0, 0.0, 1.0, 1.0, 0.0, 0.0, 1.0, 0.0, 1.0, 1.0, 0.0, 0.0, 1.0, 0.0, 1.0, 1.0, 0.0, 0.0, 1.0, 0.0, 1.0, 1.0, 0.0, 0.0, 1.0, 0.0, 1.0, 1.0, 0.0, 0.0, 1.0, 0.0, 1.0, 1.0, 0.0, 0.0, 1.0, 0.0, 1.0, 1.0, 0.0, 0.0, 1.0, 0.0, 1.0, 1.0, 0.0, 0.0, 1.0, 0.0, 1.0, 1.0, 0.0, 0.0, 1.0, 0.0, 1.0, 1.0, 0.0, 0.0, 1.0, 0.0, 1.0, 1.0, 0.0, 0.0, 1.0, 0.0, 1.0, 1.0, 0.0, 0.0, 1.0, 0.0, 1.0, 1.0, 0.0, 0.0, 1.0, 0.0, 1.0, 1.0, 0.0, 0.0, 1.0, 0.0, 1.0, 1.0, 0.0, 0.0, 1.0, 0.0, 1.0, 1.0, 0.0, 0.0, 1.0, 0.0, 1.0, 1.0, 0.0, 0.0, 1.0, 0.0, 1.0, 1.0, 0.0, 0.0, 1.0, 0.0, 1.0, 1.0, 0.0, 0.0, 1.0, 0.0, 1.0, 1.0, 0.0, 0.0, 1.0, 0.0, 1.0, 1.0, 0.0, 0.0, 1.0, 0.0, 1.0, 1.0, 0.0, 0.0, 1.0, 0.0, 1.0, 1.0, 0.0, 0.0, 1.0, 0.0, 1.0, 1.0, 0.0, 0.0, 1.0, 0.0, 1.0, 1.0, 0.0, 0.0, 1.0, 0.0, 1.0, 1.0, 0.0, 0.0, 1.0, 0.0, 1.0, 1.0, 0.0, 0.0, 1.0, 0.0, 1.0, 1.0, 0.0, 0.0, 1.0, 0.0, 1.0, 1.0, 0.0, 0.0, 1.0, 0.0, 1.0, 1.0, 0.0, 0.0, 1.0, 0.0, 1.0, 1.0, 0.0, 0.0, 1.0, 0.0, 1.0, 1.0, 0.0, 0.0, 1.0, 0.0, 1.0, 1.0, 0.0, 0.0, 1.0, 0.0, 1.0, 1.0, 0.0, 0.0, 1.0, 0.0, 1.0, 1.0, 0.0, 0.0, 1.0, 0.0, 1.0, 1.0, 0.0, 0.0, 1.0, 0.0, 1.0, 1.0, 0.0, 0.0, 1.0, 0.0, 1.0, 1.0, 0.0, 0.0, 1.0, 0.0, 1.0, 1.0, 0.0, 0.0, 1.0, 0.0, 1.0, 1.0, 0.0, 0.0, 1.0, 0.0, 1.0, 1.0, 0.0, 0.0, 1.0, 0.0, 1.0, 1.0, 0.0, 0.0, 1.0, 0.0, 1.0, 1.0, 0.0, 0.0, 1.0, 0.0, 1.0, 1.0, 0.0, 0.0, 1.0, 0.0, 1.0, 1.0, 0.0, 0.0, 1.0, 0.0, 1.0, 1.0, 0.0, 0.0, 1.0, 0.0, 1.0, 1.0, 0.0, 0.0, 1.0, 0.0, 1.0, 1.0, 0.0, 0.0, 1.0, 0.0, 1.0, 1.0, 0.0, 0.0, 1.0, 0.0, 1.0, 1.0, 0.0, 0.0, 1.0, 0.0, 1.0, 1.0, 0.0, 0.0, 1.0, 0.0, 1.0, 1.0, 0.0, 0.0, 1.0, 0.0, 1.0, 1.0, 0.0, 0.0, 1.0, 0.0, 1.0, 1.0, 0.0, 0.0, 1.0, 0.0, 1.0, 1.0, 0.0, 0.0, 1.0, 0.0, 1.0, 1.0, 0.0, 0.0, 1.0, 0.0, 1.0, 1.0, 0.0, 0.0, 1.0, 0.0, 1.0, 1.0, 0.0, 0.0, 1.0, 0.0, 1.0, 1.0, 0.0, 0.0, 1.0, 0.0, 1.0, 1.0, 0.0, 0.0, 1.0, 0.0, 1.0, 1.0, 0.0, 0.0, 1.0, 0.0, 1.0, 1.0, 0.0, 0.0, 1.0, 0.0, 1.0, 1.0, 0.0, 0.0, 1.0, 0.0, 1.0, 1.0, 0.0, 0.0, 1.0, 0.0, 1.0, 1.0, 0.0, 0.0, 1.0, 0.0, 1.0, 1.0, 0.0, 0.0, 1.0, 0.0, 1.0, 1.0, 0.0, 0.0, 1.0, 0.0, 1.0, 1.0, 0.0, 0.0, 1.0, 0.0, 1.0, 1.0, 0.0, 0.0, 1.0, 0.0, 1.0, 1.0, 0.0, 0.0, 1.0, 0.0, 1.0, 1.0, 0.0, 0.0, 1.0, 0.0, 1.0, 1.0, 0.0, 0.0, 1.0, 0.0, 1.0, 1.0, 0.0, 0.0, 1.0, 0.0, 1.0, 1.0, 0.0, 0.0, 1.0, 0.0, 1.0, 1.0, 0.0, 0.0, 1.0, 0.0, 1.0, 1.0, 0.0, 0.0, 1.0, 0.0, 1.0, 1.0, 0.0, 0.0, 1.0, 0.0, 1.0, 1.0, 0.0, 0.0, 1.0, 0.0, 1.0, 1.0, 0.0, 0.0, 1.0, 0.0, 1.0, 1.0, 0.0, 0.0, 1.0, 0.0, 1.0, 1.0, 0.0, 0.0, 1.0, 0.0, 1.0, 1.0, 0.0, 0.0, 1.0, 0.0, 1.0, 1.0, 0.0, 0.0, 1.0, 0.0, 1.0, 1.0, 0.0, 0.0, 1.0, 0.0, 1.0, 1.0, 0.0, 0.0, 1.0, 0.0, 1.0, 1.0, 0.0, 0.0, 1.0, 0.0, 1.0, 1.0, 0.0, 0.0, 1.0, 0.0, 1.0, 1.0, 0.0, 0.0, 1.0, 0.0, 1.0, 1.0, 0.0, 0.0, 1.0, 0.0, 1.0, 1.0, 0.0, 0.0, 1.0, 0.0, 1.0, 1.0, 0.0, 0.0, 1.0, 0.0, 1.0, 1.0, 0.0, 0.0, 1.0, 0.0, 1.0, 1.0, 0.0, 0.0, 1.0, 0.0, 1.0, 1.0, 0.0, 0.0, 1.0, 0.0, 1.0, 1.0, 0.0, 0.0, 1.0, 0.0, 1.0, 1.0, 0.0, 0.0, 1.0, 0.0, 1.0, 1.0, 0.0, 0.0, 1.0, 0.0, 1.0, 1.0, 0.0, 0.0, 1.0, 0.0, 1.0, 1.0, 0.0, 0.0, 1.0, 0.0, 1.0, 1.0, 0.0, 0.0, 1.0, 0.0, 1.0, 1.0, 0.0, 0.0, 1.0, 0.0, 1.0, 1.0, 0.0, 0.0, 1.0, 0.0, 1.0, 1.0, 0.0, 0.0, 1.0, 0.0, 1.0, 1.0, 0.0, 0.0, 1.0, 0.0, 1.0, 1.0, 0.0, 0.0, 1.0, 0.0, 1.0, 1.0, 0.0, 0.0, 1.0, 0.0, 1.0, 1.0, 0.0, 0.0, 1.0, 0.0, 1.0, 1.0, 0.0, 0.0, 1.0, 0.0, 1.0, 1.0, 0.0, 0.0, 1.0, 0.0, 1.0, 1.0, 0.0, 0.0, 1.0, 0.0, 1.0, 1.0, 0.0, 0.0, 1.0, 0.0, 1.0, 1.0, 0.0, 0.0, 1.0, 0.0, 1.0, 1.0, 0.0, 0.0, 1.0, 0.0, 1.0, 1.0, 0.0, 0.0, 1.0, 0.0, 1.0, 1.0, 0.0, 0.0, 1.0, 0.0, 1.0, 1.0, 0.0, 0.0, 1.0, 0.0, 1.0, 1.0, 0.0, 0.0, 1.0, 0.0, 1.0, 1.0, 0.0, 0.0, 1.0, 0.0, 1.0, 1.0, 0.0, 0.0, 1.0, 0.0, 1.0, 1.0, 0.0, 0.0, 1.0, 0.0, 1.0, 1.0, 0.0, 0.0, 1.0, 0.0, 1.0, 1.0, 0.0, 0.0, 1.0, 0.0, 1.0, 1.0, 0.0, 0.0, 1.0, 0.0, 1.0, 1.0, 0.0, 0.0, 1.0, 0.0, 1.0, 1.0, 0.0, 0.0, 1.0, 0.0, 1.0, 1.0, 0.0, 0.0, 1.0, 0.0, 1.0, 1.0, 0.0, 0.0, 1.0, 0.0, 1.0, 1.0, 0.0, 0.0, 1.0, 0.0, 1.0, 1.0, 0.0, 0.0, 1.0, 0.0, 1.0, 1.0, 0.0, 0.0, 1.0, 0.0, 1.0, 1.0, 0.0, 0.0, 1.0, 0.0, 1.0, 1.0, 0.0, 0.0, 1.0, 0.0, 1.0, 1.0, 0.0, 0.0, 1.0, 0.0, 1.0, 1.0, 0.0, 0.0, 1.0, 0.0, 1.0, 1.0, 0.0, 0.0, 1.0, 0.0, 1.0, 1.0, 0.0, 0.0, 1.0, 0.0, 1.0, 1.0, 0.0, 0.0, 1.0, 0.0, 1.0, 1.0, 0.0, 0.0, 1.0, 0.0, 1.0, 1.0, 0.0, 0.0, 1.0, 0.0, 1.0, 1.0, 0.0, 0.0, 1.0, 0.0, 1.0, 1.0, 0.0, 0.0, 1.0, 0.0, 1.0, 1.0, 0.0, 0.0, 1.0, 0.0, 1.0, 1.0, 0.0, 0.0, 1.0, 0.0, 1.0, 1.0, 0.0, 0.0, 1.0, 0.0, 1.0, 1.0, 0.0, 0.0, 1.0, 0.0, 1.0, 1.0, 0.0, 0.0, 1.0, 0.0, 1.0, 1.0, 0.0, 0.0, 1.0, 0.0, 1.0, 1.0, 0.0, 0.0, 1.0, 0.0, 1.0, 1.0, 0.0, 0.0, 1.0, 0.0, 1.0, 1.0, 0.0, 0.0, 1.0, 0.0, 1.0, 1.0, 0.0, 0.0, 1.0, 0.0, 1.0, 1.0, 0.0, 0.0, 1.0, 0.0, 1.0, 1.0, 0.0, 0.0, 1.0, 0.0, 1.0, 1.0, 0.0, 0.0, 1.0, 0.0, 1.0, 1.0, 0.0, 0.0, 1.0, 0.0, 1.0, 1.0, 0.0, 0.0, 1.0, 0.0, 1.0, 1.0, 0.0, 0.0, 1.0, 0.0, 1.0, 1.0, 0.0, 0.0, 1.0, 0.0, 1.0, 1.0, 0.0, 0.0, 1.0, 0.0, 1.0, 1.0, 0.0, 0.0, 1.0, 0.0, 1.0, 1.0, 0.0, 0.0, 1.0, 0.0, 1.0, 1.0, 0.0, 0.0, 1.0, 0.0, 1.0, 1.0, 0.0, 0.0, 1.0, 0.0, 1.0, 1.0, 0.0, 0.0, 1.0, 0.0, 1.0, 1.0, 0.0, 0.0, 1.0, 0.0, 1.0, 1.0, 0.0, 0.0, 1.0, 0.0, 1.0, 1.0, 0.0, 0.0, 1.0, 0.0, 1.0, 1.0, 0.0, 0.0, 1.0, 0.0, 1.0, 1.0, 0.0, 0.0, 1.0, 0.0, 1.0, 1.0, 0.0, 0.0, 1.0, 0.0, 1.0, 1.0, 0.0, 0.0, 1.0, 0.0, 1.0, 1.0, 0.0, 0.0, 1.0, 0.0, 1.0, 1.0, 0.0, 0.0, 1.0, 0.0, 1.0, 1.0, 0.0, 0.0, 1.0, 0.0, 1.0, 1.0, 0.0, 0.0, 1.0, 0.0, 1.0, 1.0, 0.0, 0.0, 1.0, 0.0, 1.0, 1.0, 0.0, 0.0, 1.0, 0.0, 1.0, 1.0, 0.0, 0.0, 1.0, 0.0, 1.0, 1.0, 0.0, 0.0, 1.0, 0.0, 1.0, 1.0, 0.0, 0.0, 1.0, 0.0, 1.0, 1.0, 0.0, 0.0, 1.0, 0.0, 1.0, 1.0, 0.0, 0.0, 1.0, 0.0, 1.0, 1.0, 0.0, 0.0, 1.0, 0.0, 1.0, 1.0, 0.0, 0.0, 1.0, 0.0, 1.0, 1.0, 0.0, 0.0, 1.0, 0.0, 1.0, 1.0, 0.0, 0.0, 1.0, 0.0, 1.0, 1.0, 0.0, 0.0, 1.0, 0.0, 1.0, 1.0, 0.0, 0.0, 1.0, 0.0, 1.0, 1.0, 0.0, 0.0, 1.0, 0.0, 1.0, 1.0, 0.0, 0.0, 1.0, 0.0, 1.0, 1.0, 0.0, 0.0, 1.0, 0.0, 1.0, 1.0, 0.0, 0.0, 1.0, 0.0, 1.0, 1.0, 0.0, 0.0, 1.0, 0.0, 1.0, 1.0, 0.0, 0.0, 1.0, 0.0, 1.0, 1.0, 0.0, 0.0, 1.0, 0.0, 1.0, 1.0, 0.0, 0.0, 1.0, 0.0, 1.0, 1.0, 0.0, 0.0, 1.0, 0.0, 1.0, 1.0, 0.0, 0.0, 1.0, 0.0, 1.0, 1.0, 0.0, 0.0, 1.0, 0.0, 1.0, 1.0, 0.0, 0.0, 1.0, 0.0, 1.0, 1.0, 0.0, 0.0, 1.0, 0.0, 1.0, 1.0, 0.0, 0.0, 1.0, 0.0, 1.0, 1.0, 0.0, 0.0, 1.0, 0.0, 1.0, 1.0, 0.0, 0.0, 1.0, 0.0, 1.0, 1.0, 0.0, 0.0, 1.0, 0.0, 1.0, 1.0, 0.0, 0.0, 1.0, 0.0, 1.0, 1.0, 0.0, 0.0, 1.0, 0.0, 1.0, 1.0, 0.0, 0.0, 1.0, 0.0, 1.0, 1.0, 0.0, 0.0, 1.0, 0.0, 1.0, 1.0, 0.0, 0.0, 1.0, 0.0, 1.0, 1.0, 0.0, 0.0, 1.0, 0.0, 1.0, 1.0, 0.0, 0.0, 1.0, 0.0, 1.0, 1.0, 0.0, 0.0, 1.0, 0.0, 1.0, 1.0, 0.0, 0.0, 1.0, 0.0, 1.0, 1.0, 0.0, 0.0, 1.0, 0.0, 1.0, 1.0, 0.0, 0.0, 1.0, 0.0, 1.0, 1.0, 0.0, 0.0, 1.0, 0.0, 1.0, 1.0, 0.0, 0.0, 1.0, 0.0, 1.0, 1.0, 0.0, 0.0, 1.0, 0.0, 1.0, 1.0, 0.0, 0.0, 1.0, 0.0, 1.0, 1.0, 0.0, 0.0, 1.0, 0.0, 1.0, 1.0, 0.0, 0.0, 1.0, 0.0, 1.0, 1.0, 0.0, 0.0, 1.0, 0.0, 1.0, 1.0, 0.0, 0.0, 1.0, 0.0, 1.0, 1.0, 0.0, 0.0, 1.0, 0.0, 1.0, 1.0, 0.0, 0.0, 1.0, 0.0, 1.0, 1.0, 0.0, 0.0, 1.0, 0.0, 1.0, 1.0, 0.0, 0.0, 1.0, 0.0, 1.0, 1.0, 0.0, 0.0, 1.0, 0.0, 1.0, 1.0, 0.0, 0.0, 1.0, 0.0, 1.0, 1.0, 0.0, 0.0, 1.0, 0.0, 1.0, 1.0, 0.0, 0.0, 1.0, 0.0, 1.0, 1.0, 0.0, 0.0, 1.0, 0.0, 1.0, 1.0, 0.0, 0.0, 1.0, 0.0, 1.0, 1.0, 0.0, 0.0, 1.0, 0.0, 1.0, 1.0, 0.0, 0.0, 1.0, 0.0, 1.0, 1.0, 0.0, 0.0, 1.0, 0.0, 1.0, 1.0, 0.0, 0.0, 1.0, 0.0, 1.0, 1.0, 0.0, 0.0, 1.0, 0.0, 1.0, 1.0, 0.0, 0.0, 1.0, 0.0, 1.0, 1.0, 0.0, 0.0, 1.0, 0.0, 1.0, 1.0, 0.0, 0.0, 1.0, 0.0, 1.0, 1.0, 0.0, 0.0, 1.0, 0.0, 1.0, 1.0, 0.0, 0.0, 1.0, 0.0, 1.0, 1.0, 0.0, 0.0, 1.0, 0.0, 1.0, 1.0, 0.0, 0.0, 1.0, 0.0, 1.0, 1.0, 0.0, 0.0, 1.0, 0.0, 1.0, 1.0, 0.0, 0.0, 1.0, 0.0, 1.0, 1.0, 0.0, 0.0, 1.0, 0.0, 1.0, 1.0, 0.0, 0.0, 1.0, 0.0, 1.0, 1.0, 0.0, 0.0, 1.0, 0.0, 1.0, 1.0, 0.0, 0.0, 1.0, 0.0, 1.0, 1.0, 0.0, 0.0, 1.0, 0.0, 1.0, 1.0, 0.0, 0.0, 1.0, 0.0, 1.0, 1.0, 0.0, 0.0, 1.0, 0.0, 1.0, 1.0, 0.0, 0.0, 1.0, 0.0, 1.0, 1.0, 0.0, 0.0, 1.0, 0.0, 1.0, 1.0, 0.0, 0.0, 1.0, 0.0, 1.0, 1.0, 0.0, 0.0, 1.0, 0.0, 1.0, 1.0, 0.0, 0.0, 1.0, 0.0, 1.0, 1.0, 0.0, 0.0, 1.0, 0.0, 1.0, 1.0, 0.0, 0.0, 1.0, 0.0, 1.0, 1.0, 0.0, 0.0, 1.0, 0.0, 1.0, 1.0, 0.0, 0.0, 1.0, 0.0, 1.0, 1.0, 0.0, 0.0, 1.0, 0.0, 1.0, 1.0, 0.0, 0.0, 1.0, 0.0, 1.0, 1.0, 0.0, 0.0, 1.0, 0.0, 1.0, 1.0, 0.0, 0.0, 1.0, 0.0, 1.0, 1.0, 0.0, 0.0, 1.0, 0.0, 1.0, 1.0, 0.0, 0.0, 1.0, 0.0, 1.0, 1.0, 0.0, 0.0, 1.0, 0.0, 1.0, 1.0, 0.0, 0.0, 1.0, 0.0, 1.0, 1.0, 0.0, 0.0, 1.0, 0.0, 1.0, 1.0, 0.0, 0.0, 1.0, 0.0, 1.0, 1.0, 0.0, 0.0, 1.0, 0.0, 1.0, 1.0, 0.0, 0.0, 1.0, 0.0, 1.0, 1.0, 0.0, 0.0, 1.0, 0.0, 1.0, 1.0, 0.0, 0.0, 1.0, 0.0, 1.0, 1.0, 0.0, 0.0, 1.0, 0.0, 1.0, 1.0, 0.0, 0.0, 1.0, 0.0, 1.0, 1.0, 0.0, 0.0, 1.0, 0.0, 1.0, 1.0, 0.0, 0.0, 1.0, 0.0, 1.0, 1.0, 0.0, 0.0, 1.0, 0.0, 1.0, 1.0, 0.0, 0.0, 1.0, 0.0, 1.0, 1.0, 0.0, 0.0, 1.0, 0.0, 1.0, 1.0, 0.0, 0.0, 1.0, 0.0, 1.0, 1.0, 0.0, 0.0, 1.0, 0.0, 1.0, 1.0, 0.0, 0.0, 1.0, 0.0, 1.0, 1.0, 0.0, 0.0, 1.0, 0.0, 1.0, 1.0, 0.0, 0.0, 1.0, 0.0, 1.0, 1.0, 0.0, 0.0, 1.0, 0.0, 1.0, 1.0, 0.0, 0.0, 1.0, 0.0, 1.0, 1.0, 0.0, 0.0, 1.0, 0.0, 1.0, 1.0, 0.0, 0.0, 1.0, 0.0, 1.0, 1.0, 0.0, 0.0, 1.0, 0.0, 1.0, 1.0, 0.0, 0.0, 1.0, 0.0, 1.0, 1.0, 0.0, 0.0, 1.0, 0.0, 1.0, 1.0, 0.0, 0.0, 1.0, 0.0, 1.0, 1.0, 0.0, 0.0, 1.0, 0.0, 1.0, 1.0, 0.0, 0.0, 1.0, 0.0, 1.0, 1.0, 0.0, 0.0, 1.0, 0.0, 1.0, 1.0, 0.0, 0.0, 1.0, 0.0, 1.0, 1.0, 0.0, 0.0, 1.0, 0.0, 1.0, 1.0, 0.0, 0.0, 1.0, 0.0, 1.0, 1.0, 0.0, 0.0, 1.0, 0.0, 1.0, 1.0, 0.0, 0.0, 1.0, 0.0, 1.0, 1.0, 0.0, 0.0, 1.0, 0.0, 1.0, 1.0, 0.0, 0.0, 1.0, 0.0, 1.0, 1.0, 0.0, 0.0, 1.0, 0.0, 1.0, 1.0, 0.0, 0.0, 1.0, 0.0, 1.0, 1.0, 0.0, 0.0, 1.0, 0.0, 1.0, 1.0, 0.0, 0.0, 1.0, 0.0, 1.0, 1.0, 0.0, 0.0, 1.0, 0.0, 1.0, 1.0, 0.0, 0.0, 1.0, 0.0, 1.0, 1.0, 0.0, 0.0, 1.0, 0.0, 1.0, 1.0, 0.0, 0.0, 1.0, 0.0, 1.0, 1.0, 0.0, 0.0, 1.0, 0.0, 1.0, 1.0, 0.0, 0.0, 1.0, 0.0, 1.0, 1.0, 0.0, 0.0, 1.0, 0.0, 1.0, 1.0, 0.0, 0.0, 1.0, 0.0, 1.0, 1.0, 0.0, 0.0, 1.0, 0.0, 1.0, 1.0, 0.0, 0.0, 1.0, 0.0, 1.0, 1.0, 0.0, 0.0, 1.0, 0.0, 1.0, 1.0, 0.0, 0.0, 1.0, 0.0, 1.0, 1.0, 0.0, 0.0, 1.0, 0.0, 1.0, 1.0, 0.0, 0.0, 1.0, 0.0, 1.0, 1.0, 0.0, 0.0, 1.0, 0.0, 1.0, 1.0, 0.0, 0.0, 1.0, 0.0, 1.0, 1.0, 0.0, 0.0, 1.0, 0.0, 1.0, 1.0, 0.0, 0.0, 1.0, 0.0, 1.0, 1.0, 0.0, 0.0, 1.0, 0.0, 1.0, 1.0, 0.0, 0.0, 1.0, 0.0, 1.0, 1.0, 0.0, 0.0, 1.0, 0.0, 1.0, 1.0, 0.0, 0.0, 1.0, 0.0, 1.0, 1.0, 0.0, 0.0, 1.0, 0.0, 1.0, 1.0, 0.0, 0.0, 1.0, 0.0, 1.0, 1.0, 0.0, 0.0, 1.0, 0.0, 1.0, 1.0, 0.0, 0.0, 1.0, 0.0, 1.0, 1.0, 0.0, 0.0, 1.0, 0.0, 1.0, 1.0, 0.0, 0.0, 1.0, 0.0, 1.0, 1.0, 0.0, 0.0, 1.0, 0.0, 1.0, 1.0, 0.0, 0.0, 1.0, 0.0, 1.0, 1.0, 0.0, 0.0, 1.0, 0.0, 1.0, 1.0, 0.0, 0.0, 1.0, 0.0, 1.0, 1.0, 0.0, 0.0, 1.0, 0.0, 1.0, 1.0, 0.0, 0.0, 1.0, 0.0, 1.0, 1.0, 0.0, 0.0, 1.0, 0.0, 1.0, 1.0, 0.0, 0.0, 1.0, 0.0, 1.0, 1.0, 0.0, 0.0, 1.0, 0.0, 1.0, 1.0, 0.0, 0.0, 1.0, 0.0, 1.0, 1.0, 0.0, 0.0, 1.0, 0.0, 1.0, 1.0, 0.0, 0.0, 1.0, 0.0, 1.0, 1.0, 0.0, 0.0, 1.0, 0.0, 1.0, 1.0, 0.0, 0.0, 1.0, 0.0, 1.0, 1.0, 0.0, 0.0, 1.0, 0.0, 1.0, 1.0, 0.0, 0.0, 1.0, 0.0, 1.0, 1.0, 0.0, 0.0, 1.0, 0.0, 1.0, 1.0, 0.0, 0.0, 1.0, 0.0, 1.0, 1.0, 0.0, 0.0, 1.0, 0.0, 1.0, 1.0, 0.0, 0.0, 1.0, 0.0, 1.0, 1.0, 0.0, 0.0, 1.0, 0.0, 1.0, 1.0, 0.0, 0.0, 1.0, 0.0, 1.0, 1.0, 0.0, 0.0, 1.0, 0.0, 1.0, 1.0, 0.0, 0.0, 1.0, 0.0, 1.0, 1.0, 0.0, 0.0, 1.0, 0.0, 1.0, 1.0, 0.0, 0.0, 1.0, 0.0, 1.0, 1.0, 0.0, 0.0, 1.0, 0.0, 1.0, 1.0, 0.0, 0.0, 1.0, 0.0, 1.0, 1.0, 0.0, 0.0, 1.0, 0.0, 1.0, 1.0, 0.0, 0.0, 1.0, 0.0, 1.0, 1.0, 0.0, 0.0, 1.0, 0.0, 1.0, 1.0, 0.0, 0.0, 1.0, 0.0, 1.0, 1.0, 0.0, 0.0, 1.0, 0.0, 1.0, 1.0, 0.0, 0.0, 1.0, 0.0, 1.0, 1.0, 0.0, 0.0, 1.0, 0.0, 1.0, 1.0, 0.0, 0.0, 1.0, 0.0, 1.0, 1.0, 0.0, 0.0, 1.0, 0.0, 1.0, 1.0, 0.0, 0.0, 1.0, 0.0, 1.0, 1.0, 0.0, 0.0, 1.0, 0.0, 1.0, 1.0, 0.0, 0.0, 1.0, 0.0, 1.0, 1.0, 0.0, 0.0, 1.0, 0.0, 1.0, 1.0, 0.0, 0.0, 1.0, 0.0, 1.0, 1.0, 0.0, 0.0, 1.0, 0.0, 1.0, 1.0, 0.0, 0.0, 1.0, 0.0, 1.0, 1.0, 0.0, 0.0, 1.0, 0.0, 1.0, 1.0, 0.0, 0.0, 1.0, 0.0, 1.0, 1.0, 0.0, 0.0, 1.0, 0.0, 1.0, 1.0, 0.0, 0.0, 1.0, 0.0, 1.0, 1.0, 0.0, 0.0, 1.0, 0.0, 1.0, 1.0, 0.0, 0.0, 1.0, 0.0, 1.0, 1.0, 0.0, 0.0, 1.0, 0.0, 1.0, 1.0, 0.0, 0.0, 1.0, 0.0, 1.0, 1.0, 0.0, 0.0, 1.0, 0.0, 1.0, 1.0, 0.0, 0.0, 1.0, 0.0, 1.0, 1.0, 0.0, 0.0, 1.0, 0.0, 1.0, 1.0, 0.0, 0.0, 1.0, 0.0, 1.0, 1.0, 0.0, 0.0, 1.0, 0.0, 1.0, 1.0, 0.0, 0.0, 1.0, 0.0, 1.0, 1.0, 0.0, 0.0, 1.0, 0.0, 1.0, 1.0, 0.0, 0.0, 1.0, 0.0, 1.0, 1.0, 0.0, 0.0, 1.0, 0.0, 1.0, 1.0, 0.0, 0.0, 1.0, 0.0, 1.0, 1.0, 0.0, 0.0, 1.0, 0.0, 1.0, 1.0, 0.0, 0.0, 1.0, 0.0, 1.0, 1.0, 0.0, 0.0, 1.0, 0.0, 1.0, 1.0, 0.0, 0.0, 1.0, 0.0, 1.0, 1.0, 0.0, 0.0, 1.0, 0.0, 1.0, 1.0, 0.0, 0.0, 1.0, 0.0, 1.0, 1.0, 0.0, 0.0, 1.0, 0.0, 1.0, 1.0, 0.0, 0.0, 1.0, 0.0, 1.0, 1.0, 0.0, 0.0, 1.0, 0.0, 1.0, 1.0, 0.0, 0.0, 1.0, 0.0, 1.0, 1.0, 0.0, 0.0, 1.0, 0.0, 1.0, 1.0, 0.0, 0.0, 1.0, 0.0, 1.0, 1.0, 0.0, 0.0, 1.0, 0.0, 1.0, 1.0, 0.0, 0.0, 1.0, 0.0, 1.0, 1.0, 0.0, 0.0, 1.0, 0.0, 1.0, 1.0, 0.0, 0.0, 1.0, 0.0, 1.0, 1.0, 0.0, 0.0, 1.0, 0.0, 1.0, 1.0, 0.0, 0.0, 1.0, 0.0, 1.0, 1.0, 0.0, 0.0, 1.0, 0.0, 1.0, 1.0, 0.0, 0.0, 1.0, 0.0, 1.0, 1.0, 0.0, 0.0, 1.0, 0.0, 1.0, 1.0, 0.0, 0.0, 1.0, 0.0, 1.0, 1.0, 0.0, 0.0, 1.0, 0.0, 1.0, 1.0, 0.0, 0.0, 1.0, 0.0, 1.0, 1.0, 0.0, 0.0, 1.0, 0.0, 1.0, 1.0, 0.0, 0.0, 1.0, 0.0, 1.0, 1.0, 0.0, 0.0, 1.0, 0.0, 1.0, 1.0, 0.0, 0.0, 1.0, 0.0, 1.0, 1.0, 0.0, 0.0, 1.0, 0.0, 1.0, 1.0, 0.0, 0.0, 1.0, 0.0, 1.0, 1.0, 0.0, 0.0, 1.0, 0.0, 1.0, 1.0, 0.0, 0.0, 1.0, 0.0, 1.0, 1.0, 0.0, 0.0, 1.0, 0.0, 1.0, 1.0, 0.0, 0.0, 1.0, 0.0, 1.0, 1.0, 0.0, 0.0, 1.0, 0.0, 1.0, 1.0, 0.0, 0.0, 1.0, 0.0, 1.0, 1.0, 0.0, 0.0, 1.0, 0.0, 1.0, 1.0, 0.0, 0.0, 1.0, 0.0, 1.0, 1.0, 0.0, 0.0, 1.0, 0.0, 1.0, 1.0, 0.0, 0.0, 1.0, 0.0, 1.0, 1.0, 0.0, 0.0, 1.0, 0.0, 1.0, 1.0, 0.0, 0.0, 1.0, 0.0, 1.0, 1.0, 0.0, 0.0, 1.0, 0.0, 1.0, 1.0, 0.0, 0.0, 1.0, 0.0, 1.0, 1.0, 0.0, 0.0, 1.0, 0.0, 1.0, 1.0, 0.0, 0.0, 1.0, 0.0, 1.0, 1.0, 0.0, 0.0, 1.0, 0.0, 1.0, 1.0, 0.0, 0.0, 1.0, 0.0, 1.0, 1.0, 0.0, 0.0, 1.0, 0.0, 1.0, 1.0, 0.0, 0.0, 1.0, 0.0, 1.0, 1.0, 0.0, 0.0, 1.0, 0.0, 1.0, 1.0, 0.0, 0.0, 1.0, 0.0, 1.0, 1.0, 0.0, 0.0, 1.0, 0.0, 1.0, 1.0, 0.0, 0.0, 1.0, 0.0, 1.0, 1.0, 0.0, 0.0, 1.0, 0.0, 1.0, 1.0, 0.0, 0.0, 1.0, 0.0, 1.0, 1.0, 0.0, 0.0, 1.0, 0.0, 1.0, 1.0, 0.0, 0.0, 1.0, 0.0, 1.0, 1.0, 0.0, 0.0, 1.0, 0.0, 1.0, 1.0, 0.0, 0.0, 1.0, 0.0, 1.0, 1.0, 0.0, 0.0, 1.0, 0.0, 1.0, 1.0, 0.0, 0.0, 1.0, 0.0, 1.0, 1.0, 0.0, 0.0, 1.0, 0.0, 1.0, 1.0, 0.0, 0.0, 1.0, 0.0, 1.0, 1.0, 0.0, 0.0, 1.0, 0.0, 1.0, 1.0, 0.0, 0.0, 1.0, 0.0, 1.0, 1.0, 0.0, 0.0, 1.0, 0.0, 1.0, 1.0, 0.0, 0.0, 1.0, 0.0, 1.0, 1.0, 0.0, 0.0, 1.0, 0.0, 1.0, 1.0, 0.0, 0.0, 1.0, 0.0, 1.0, 1.0, 0.0, 0.0, 1.0, 0.0, 1.0, 1.0, 0.0, 0.0, 1.0, 0.0, 1.0, 1.0, 0.0, 0.0, 1.0, 0.0, 1.0, 1.0, 0.0, 0.0, 1.0, 0.0, 1.0, 1.0, 0.0, 0.0, 1.0, 0.0, 1.0, 1.0, 0.0, 0.0, 1.0, 0.0, 1.0, 1.0, 0.0, 0.0, 1.0, 0.0, 1.0, 1.0, 0.0, 0.0, 1.0, 0.0, 1.0, 1.0, 0.0, 0.0, 1.0, 0.0, 1.0, 1.0, 0.0, 0.0, 1.0, 0.0, 1.0, 1.0, 0.0, 0.0, 1.0, 0.0, 1.0, 1.0, 0.0, 0.0, 1.0, 0.0, 1.0, 1.0, 0.0, 0.0, 1.0, 0.0, 1.0, 1.0, 0.0, 0.0, 1.0, 0.0, 1.0, 1.0, 0.0, 0.0, 1.0, 0.0, 1.0, 1.0, 0.0, 0.0, 1.0, 0.0, 1.0, 1.0, 0.0, 0.0, 1.0, 0.0, 1.0, 1.0, 0.0, 0.0, 1.0, 0.0, 1.0, 1.0, 0.0, 0.0, 1.0, 0.0, 1.0, 1.0, 0.0, 0.0, 1.0, 0.0, 1.0, 1.0, 0.0, 0.0, 1.0, 0.0, 1.0, 1.0, 0.0, 0.0, 1.0, 0.0, 1.0, 1.0, 0.0, 0.0, 1.0, 0.0, 1.0, 1.0, 0.0, 0.0, 1.0, 0.0, 1.0, 1.0, 0.0, 0.0, 1.0, 0.0, 1.0, 1.0, 0.0, 0.0, 1.0, 0.0, 1.0, 1.0, 0.0, 0.0, 1.0, 0.0, 1.0, 1.0, 0.0, 0.0, 1.0, 0.0, 1.0, 1.0, 0.0, 0.0, 1.0, 0.0, 1.0, 1.0, 0.0, 0.0, 1.0, 0.0, 1.0, 1.0, 0.0, 0.0, 1.0, 0.0, 1.0, 1.0, 0.0, 0.0, 1.0, 0.0, 1.0, 1.0, 0.0, 0.0, 1.0, 0.0, 1.0, 1.0, 0.0, 0.0, 1.0, 0.0, 1.0, 1.0, 0.0, 0.0, 1.0, 0.0, 1.0, 1.0, 0.0, 0.0, 1.0, 0.0, 1.0, 1.0, 0.0, 0.0, 1.0, 0.0, 1.0, 1.0, 0.0, 0.0, 1.0, 0.0, 1.0, 1.0, 0.0, 0.0, 1.0, 0.0, 1.0, 1.0, 0.0, 0.0, 1.0, 0.0, 1.0, 1.0, 0.0, 0.0, 1.0, 0.0, 1.0, 1.0, 0.0, 0.0, 1.0, 0.0, 1.0, 1.0, 0.0, 0.0, 1.0, 0.0, 1.0, 1.0, 0.0, 0.0, 1.0, 0.0, 1.0, 1.0, 0.0, 0.0, 1.0, 0.0, 1.0, 1.0, 0.0, 0.0, 1.0, 0.0, 1.0, 1.0, 0.0, 0.0, 1.0, 0.0, 1.0, 1.0, 0.0, 0.0, 1.0, 0.0, 1.0, 1.0, 0.0, 0.0, 1.0, 0.0, 1.0, 1.0, 0.0, 0.0, 1.0, 0.0, 1.0, 1.0, 0.0, 0.0, 1.0, 0.0, 1.0, 1.0, 0.0, 0.0, 1.0, 0.0, 1.0, 1.0, 0.0, 0.0, 1.0, 0.0, 1.0, 1.0, 0.0, 0.0, 1.0, 0.0, 1.0, 1.0, 0.0, 0.0, 1.0, 0.0, 1.0, 1.0, 0.0, 0.0, 1.0, 0.0, 1.0, 1.0, 0.0, 0.0, 1.0, 0.0, 1.0, 1.0, 0.0, 0.0, 1.0, 0.0, 1.0, 1.0, 0.0, 0.0, 1.0, 0.0, 1.0, 1.0, 0.0, 0.0, 1.0, 0.0, 1.0, 1.0, 0.0, 0.0, 1.0, 0.0, 1.0, 1.0, 0.0, 0.0, 1.0, 0.0, 1.0, 1.0, 0.0, 0.0, 1.0, 0.0, 1.0, 1.0, 0.0, 0.0, 1.0, 0.0, 1.0, 1.0, 0.0, 0.0, 1.0, 0.0, 1.0, 1.0, 0.0, 0.0, 1.0, 0.0, 1.0, 1.0, 0.0, 0.0, 1.0, 0.0, 1.0, 1.0, 0.0, 0.0, 1.0, 0.0, 1.0, 1.0, 0.0, 0.0, 1.0, 0.0, 1.0, 1.0, 0.0, 0.0, 1.0, 0.0, 1.0, 1.0, 0.0, 0.0, 1.0, 0.0, 1.0, 1.0, 0.0, 0.0, 1.0, 0.0, 1.0, 1.0, 0.0, 0.0, 1.0, 0.0, 1.0, 1.0, 0.0, 0.0, 1.0, 0.0, 1.0, 1.0, 0.0, 0.0, 1.0, 0.0, 1.0, 1.0, 0.0, 0.0, 1.0, 0.0, 1.0, 1.0, 0.0, 0.0, 1.0, 0.0, 1.0, 1.0, 0.0, 0.0, 1.0, 0.0, 1.0, 1.0, 0.0, 0.0, 1.0, 0.0, 1.0, 1.0, 0.0, 0.0, 1.0, 0.0, 1.0, 1.0, 0.0, 0.0, 1.0, 0.0, 1.0, 1.0, 0.0, 0.0, 1.0, 0.0, 1.0, 1.0, 0.0, 0.0, 1.0, 0.0, 1.0, 1.0, 0.0, 0.0, 1.0, 0.0, 1.0, 1.0, 0.0, 0.0, 1.0, 0.0, 1.0, 1.0, 0.0, 0.0, 1.0, 0.0, 1.0, 1.0, 0.0, 0.0, 1.0, 0.0, 1.0, 1.0, 0.0, 0.0, 1.0, 0.0, 1.0, 1.0, 0.0, 0.0, 1.0, 0.0, 1.0, 1.0, 0.0, 0.0, 1.0, 0.0, 1.0, 1.0, 0.0, 0.0, 1.0, 0.0, 1.0, 1.0, 0.0, 0.0, 1.0, 0.0, 1.0, 1.0, 0.0, 0.0, 1.0, 0.0, 1.0, 1.0, 0.0, 0.0, 1.0, 0.0, 1.0, 1.0, 0.0, 0.0, 1.0, 0.0, 1.0, 1.0, 0.0, 0.0, 1.0, 0.0, 1.0, 1.0, 0.0, 0.0, 1.0, 0.0, 1.0, 1.0, 0.0, 0.0, 1.0, 0.0, 1.0, 1.0, 0.0, 0.0, 1.0, 0.0, 1.0, 1.0, 0.0, 0.0, 1.0, 0.0, 1.0, 1.0, 0.0, 0.0, 1.0, 0.0, 1.0, 1.0, 0.0, 0.0, 1.0, 0.0, 1.0, 1.0, 0.0, 0.0, 1.0, 0.0, 1.0, 1.0, 0.0, 0.0, 1.0, 0.0, 1.0, 1.0, 0.0, 0.0, 1.0, 0.0, 1.0, 1.0, 0.0, 0.0, 1.0, 0.0, 1.0, 1.0, 0.0, 0.0, 1.0, 0.0, 1.0, 1.0, 0.0, 0.0, 1.0, 0.0, 1.0, 1.0, 0.0, 0.0, 1.0, 0.0, 1.0, 1.0, 0.0, 0.0, 1.0, 0.0, 1.0, 1.0, 0.0, 0.0, 1.0, 0.0, 1.0, 1.0, 0.0, 0.0, 1.0, 0.0, 1.0, 1.0, 0.0, 0.0, 1.0, 0.0, 1.0, 1.0, 0.0, 0.0, 1.0, 0.0, 1.0, 1.0, 0.0, 0.0, 1.0, 0.0, 1.0, 1.0, 0.0, 0.0, 1.0, 0.0, 1.0, 1.0, 0.0, 0.0, 1.0, 0.0, 1.0, 1.0, 0.0, 0.0, 1.0, 0.0, 1.0, 1.0, 0.0, 0.0, 1.0, 0.0, 1.0, 1.0, 0.0, 0.0, 1.0, 0.0, 1.0, 1.0, 0.0, 0.0, 1.0, 0.0, 1.0, 1.0, 0.0, 0.0, 1.0, 0.0, 1.0, 1.0, 0.0, 0.0, 1.0, 0.0, 1.0, 1.0, 0.0, 0.0, 1.0, 0.0, 1.0, 1.0, 0.0, 0.0, 1.0, 0.0, 1.0, 1.0, 0.0, 0.0, 1.0, 0.0, 1.0, 1.0, 0.0, 0.0, 1.0, 0.0, 1.0, 1.0, 0.0, 0.0, 1.0, 0.0, 1.0, 1.0, 0.0, 0.0, 1.0, 0.0, 1.0, 1.0, 0.0, 0.0, 1.0, 0.0, 1.0, 1.0, 0.0, 0.0, 1.0, 0.0, 1.0, 1.0, 0.0, 0.0, 1.0, 0.0, 1.0, 1.0, 0.0, 0.0, 1.0, 0.0, 1.0, 1.0, 0.0, 0.0, 1.0, 0.0, 1.0, 1.0, 0.0, 0.0, 1.0, 0.0, 1.0, 1.0, 0.0, 0.0, 1.0, 0.0, 1.0, 1.0, 0.0, 0.0, 1.0, 0.0, 1.0, 1.0, 0.0, 0.0, 1.0, 0.0, 1.0, 1.0, 0.0, 0.0, 1.0, 0.0, 1.0, 1.0, 0.0, 0.0, 1.0, 0.0, 1.0, 1.0, 0.0, 0.0, 1.0, 0.0, 1.0, 1.0, 0.0, 0.0, 1.0, 0.0, 1.0, 1.0, 0.0, 0.0, 1.0, 0.0, 1.0, 1.0, 0.0, 0.0, 1.0, 0.0, 1.0, 1.0, 0.0, 0.0, 1.0, 0.0, 1.0, 1.0, 0.0, 0.0, 1.0, 0.0, 1.0, 1.0, 0.0, 0.0, 1.0, 0.0, 1.0, 1.0, 0.0, 0.0, 1.0, 0.0, 1.0, 1.0, 0.0, 0.0, 1.0, 0.0, 1.0, 1.0, 0.0, 0.0, 1.0, 0.0, 1.0, 1.0, 0.0, 0.0, 1.0, 0.0, 1.0, 1.0, 0.0, 0.0, 1.0, 0.0, 1.0, 1.0, 0.0, 0.0, 1.0, 0.0, 1.0, 1.0, 0.0, 0.0, 1.0, 0.0, 1.0, 1.0, 0.0, 0.0, 1.0, 0.0, 1.0, 1.0, 0.0, 0.0, 1.0, 0.0, 1.0, 1.0, 0.0, 0.0, 1.0, 0.0, 1.0, 1.0, 0.0, 0.0, 1.0, 0.0, 1.0, 1.0, 0.0, 0.0, 1.0, 0.0, 1.0, 1.0, 0.0, 0.0, 1.0, 0.0, 1.0, 1.0, 0.0, 0.0, 1.0, 0.0, 1.0, 1.0, 0.0, 0.0, 1.0, 0.0, 1.0, 1.0, 0.0, 0.0, 1.0, 0.0, 1.0, 1.0, 0.0, 0.0, 1.0, 0.0, 1.0, 1.0, 0.0, 0.0, 1.0, 0.0, 1.0, 1.0, 0.0, 0.0, 1.0, 0.0, 1.0, 1.0, 0.0, 0.0, 1.0, 0.0, 1.0, 1.0, 0.0, 0.0, 1.0, 0.0, 1.0, 1.0, 0.0, 0.0, 1.0, 0.0, 1.0, 1.0, 0.0, 0.0, 1.0, 0.0, 1.0, 1.0, 0.0, 0.0, 1.0, 0.0, 1.0, 1.0, 0.0, 0.0, 1.0, 0.0, 1.0, 1.0, 0.0, 0.0, 1.0, 0.0, 1.0, 1.0, 0.0, 0.0, 1.0, 0.0, 1.0, 1.0, 0.0, 0.0, 1.0, 0.0, 1.0, 1.0, 0.0, 0.0, 1.0, 0.0, 1.0, 1.0, 0.0, 0.0, 1.0, 0.0, 1.0, 1.0, 0.0, 0.0, 1.0, 0.0, 1.0, 1.0, 0.0, 0.0, 1.0, 0.0, 1.0, 1.0, 0.0, 0.0, 1.0, 0.0, 1.0, 1.0, 0.0, 0.0, 1.0, 0.0, 1.0, 1.0, 0.0, 0.0, 1.0, 0.0, 1.0, 1.0, 0.0, 0.0, 1.0, 0.0, 1.0, 1.0, 0.0, 0.0, 1.0, 0.0, 1.0, 1.0, 0.0, 0.0, 1.0, 0.0, 1.0, 1.0, 0.0, 0.0, 1.0, 0.0, 1.0, 1.0, 0.0, 0.0, 1.0, 0.0, 1.0, 1.0, 0.0, 0.0, 1.0, 0.0, 1.0, 1.0, 0.0, 0.0, 1.0, 0.0, 1.0, 1.0, 0.0, 0.0, 1.0, 0.0, 1.0, 1.0, 0.0, 0.0, 1.0, 0.0, 1.0, 1.0, 0.0, 0.0, 1.0, 0.0, 1.0, 1.0, 0.0, 0.0, 1.0, 0.0, 1.0, 1.0, 0.0, 0.0, 1.0, 0.0, 1.0, 1.0, 0.0, 0.0, 1.0, 0.0, 1.0, 1.0, 0.0, 0.0, 1.0, 0.0, 1.0, 1.0, 0.0, 0.0, 1.0, 0.0, 1.0, 1.0, 0.0, 0.0, 1.0, 0.0, 1.0, 1.0, 0.0, 0.0, 1.0, 0.0, 1.0, 1.0, 0.0, 0.0, 1.0, 0.0, 1.0, 1.0, 0.0, 0.0, 1.0, 0.0, 1.0, 1.0, 0.0, 0.0, 1.0, 0.0, 1.0, 1.0, 0.0, 0.0, 1.0, 0.0, 1.0, 1.0, 0.0, 0.0, 1.0, 0.0, 1.0, 1.0, 0.0, 0.0, 1.0, 0.0, 1.0, 1.0, 0.0, 0.0, 1.0, 0.0, 1.0, 1.0, 0.0, 0.0, 1.0, 0.0, 1.0, 1.0, 0.0, 0.0, 1.0, 0.0, 1.0, 1.0, 0.0, 0.0, 1.0, 0.0, 1.0, 1.0, 0.0, 0.0, 1.0, 0.0, 1.0, 1.0, 0.0, 0.0, 1.0, 0.0, 1.0, 1.0, 0.0, 0.0, 1.0, 0.0, 1.0, 1.0, 0.0, 0.0, 1.0, 0.0, 1.0, 1.0, 0.0, 0.0, 1.0, 0.0, 1.0, 1.0, 0.0, 0.0, 1.0, 0.0, 1.0, 1.0, 0.0, 0.0, 1.0, 0.0, 1.0, 1.0, 0.0, 0.0, 1.0, 0.0, 1.0, 1.0, 0.0, 0.0, 1.0, 0.0, 1.0, 1.0, 0.0, 0.0, 1.0, 0.0, 1.0, 1.0, 0.0, 0.0, 1.0, 0.0, 1.0, 1.0, 0.0, 0.0, 1.0, 0.0, 1.0, 1.0, 0.0, 0.0, 1.0, 0.0, 1.0, 1.0, 0.0, 0.0, 1.0, 0.0, 1.0, 1.0, 0.0, 0.0, 1.0, 0.0, 1.0, 1.0, 0.0, 0.0, 1.0, 0.0, 1.0, 1.0, 0.0, 0.0, 1.0, 0.0, 1.0, 1.0, 0.0, 0.0, 1.0, 0.0, 1.0, 1.0, 0.0, 0.0, 1.0, 0.0, 1.0, 1.0, 0.0, 0.0, 1.0, 0.0, 1.0, 1.0, 0.0, 0.0, 1.0, 0.0, 1.0, 1.0, 0.0, 0.0, 1.0, 0.0, 1.0, 1.0, 0.0, 0.0, 1.0, 0.0, 1.0, 1.0, 0.0, 0.0, 1.0, 0.0, 1.0, 1.0, 0.0, 0.0, 1.0, 0.0, 1.0, 1.0, 0.0, 0.0, 1.0, 0.0, 1.0, 1.0, 0.0, 0.0, 1.0, 0.0, 1.0, 1.0, 0.0, 0.0, 1.0, 0.0, 1.0, 1.0, 0.0, 0.0, 1.0, 0.0, 1.0, 1.0, 0.0, 0.0, 1.0, 0.0, 1.0, 1.0, 0.0, 0.0, 1.0, 0.0, 1.0, 1.0, 0.0, 0.0, 1.0, 0.0, 1.0, 1.0, 0.0, 0.0, 1.0, 0.0, 1.0, 1.0, 0.0, 0.0, 1.0, 0.0, 1.0, 1.0, 0.0, 0.0, 1.0, 0.0, 1.0, 1.0, 0.0, 0.0, 1.0, 0.0, 1.0, 1.0, 0.0, 0.0, 1.0, 0.0, 1.0, 1.0, 0.0, 0.0, 1.0, 0.0, 1.0, 1.0, 0.0, 0.0, 1.0, 0.0, 1.0, 1.0, 0.0, 0.0, 1.0, 0.0, 1.0, 1.0, 0.0, 0.0, 1.0, 0.0, 1.0, 1.0, 0.0, 0.0, 1.0, 0.0, 1.0, 1.0, 0.0, 0.0, 1.0, 0.0, 1.0, 1.0, 0.0, 0.0, 1.0, 0.0, 1.0, 1.0, 0.0, 0.0, 1.0, 0.0, 1.0, 1.0, 0.0, 0.0, 1.0, 0.0, 1.0, 1.0, 0.0, 0.0, 1.0, 0.0, 1.0, 1.0, 0.0, 0.0, 1.0, 0.0, 1.0, 1.0, 0.0, 0.0, 1.0, 0.0, 1.0, 1.0, 0.0, 0.0, 1.0, 0.0, 1.0, 1.0, 0.0, 0.0, 1.0, 0.0, 1.0, 1.0, 0.0, 0.0, 1.0, 0.0, 1.0, 1.0, 0.0, 0.0, 1.0, 0.0, 1.0, 1.0, 0.0, 0.0, 1.0, 0.0, 1.0, 1.0, 0.0, 0.0, 1.0, 0.0, 1.0, 1.0, 0.0, 0.0, 1.0, 0.0, 1.0, 1.0, 0.0, 0.0, 1.0, 0.0, 1.0, 1.0, 0.0, 0.0, 1.0, 0.0, 1.0, 1.0, 0.0, 0.0, 1.0, 0.0, 1.0, 1.0, 0.0, 0.0, 1.0, 0.0, 1.0, 1.0, 0.0, 0.0, 1.0, 0.0, 1.0, 1.0, 0.0, 0.0, 1.0, 0.0, 1.0, 1.0, 0.0, 0.0, 1.0, 0.0, 1.0, 1.0, 0.0, 0.0, 1.0, 0.0, 1.0, 1.0, 0.0, 0.0, 1.0, 0.0, 1.0, 1.0, 0.0, 0.0, 1.0, 0.0, 1.0, 1.0, 0.0, 0.0, 1.0, 0.0, 1.0, 1.0, 0.0, 0.0, 1.0, 0.0, 1.0, 1.0, 0.0, 0.0, 1.0, 0.0, 1.0, 1.0, 0.0, 0.0, 1.0, 0.0, 1.0, 1.0, 0.0, 0.0, 1.0, 0.0, 1.0, 1.0, 0.0, 0.0, 1.0, 0.0, 1.0, 1.0, 0.0, 0.0, 1.0, 0.0, 1.0, 1.0, 0.0, 0.0, 1.0, 0.0, 1.0, 1.0, 0.0, 0.0, 1.0, 0.0, 1.0, 1.0, 0.0, 0.0, 1.0, 0.0, 1.0, 1.0, 0.0, 0.0, 1.0, 0.0, 1.0, 1.0, 0.0, 0.0, 1.0, 0.0, 1.0, 1.0, 0.0, 0.0, 1.0, 0.0, 1.0, 1.0, 0.0, 0.0, 1.0, 0.0, 1.0, 1.0, 0.0, 0.0, 1.0, 0.0, 1.0, 1.0, 0.0, 0.0, 1.0, 0.0, 1.0, 1.0, 0.0, 0.0, 1.0, 0.0, 1.0, 1.0, 0.0, 0.0, 1.0, 0.0, 1.0, 1.0, 0.0, 0.0, 1.0, 0.0, 1.0, 1.0, 0.0, 0.0, 1.0, 0.0, 1.0, 1.0, 0.0, 0.0, 1.0, 0.0, 1.0, 1.0, 0.0, 0.0, 1.0, 0.0, 1.0, 1.0, 0.0, 0.0, 1.0, 0.0, 1.0, 1.0, 0.0, 0.0, 1.0, 0.0, 1.0, 1.0, 0.0, 0.0, 1.0, 0.0, 1.0, 1.0, 0.0, 0.0, 1.0, 0.0, 1.0, 1.0, 0.0, 0.0, 1.0, 0.0, 1.0, 1.0, 0.0, 0.0, 1.0, 0.0, 1.0, 1.0, 0.0, 0.0, 1.0, 0.0, 1.0, 1.0, 0.0, 0.0, 1.0, 0.0, 1.0, 1.0, 0.0, 0.0, 1.0, 0.0, 1.0, 1.0, 0.0, 0.0, 1.0, 0.0, 1.0, 1.0, 0.0, 0.0, 1.0, 0.0, 1.0, 1.0, 0.0, 0.0, 1.0, 0.0, 1.0, 1.0, 0.0, 0.0, 1.0, 0.0, 1.0, 1.0, 0.0, 0.0, 1.0, 0.0, 1.0, 1.0, 0.0, 0.0, 1.0, 0.0, 1.0, 1.0, 0.0, 0.0, 1.0, 0.0, 1.0, 1.0, 0.0, 0.0, 1.0, 0.0, 1.0, 1.0, 0.0, 0.0, 1.0, 0.0, 1.0, 1.0, 0.0, 0.0, 1.0, 0.0, 1.0, 1.0, 0.0, 0.0, 1.0, 0.0, 1.0, 1.0, 0.0, 0.0, 1.0, 0.0, 1.0, 1.0, 0.0, 0.0, 1.0, 0.0, 1.0, 1.0, 0.0, 0.0, 1.0, 0.0, 1.0, 1.0, 0.0, 0.0, 1.0, 0.0, 1.0, 1.0, 0.0, 0.0, 1.0, 0.0, 1.0, 1.0, 0.0, 0.0, 1.0, 0.0, 1.0, 1.0, 0.0, 0.0, 1.0, 0.0, 1.0, 1.0, 0.0, 0.0, 1.0, 0.0, 1.0, 1.0, 0.0, 0.0, 1.0, 0.0, 1.0, 1.0, 0.0, 0.0, 1.0, 0.0, 1.0, 1.0, 0.0, 0.0, 1.0, 0.0, 1.0, 1.0, 0.0, 0.0, 1.0, 0.0, 1.0, 1.0, 0.0, 0.0, 1.0, 0.0, 1.0, 1.0, 0.0, 0.0, 1.0, 0.0, 1.0, 1.0, 0.0, 0.0, 1.0, 0.0, 1.0, 1.0, 0.0, 0.0, 1.0, 0.0, 1.0, 1.0, 0.0, 0.0, 1.0, 0.0, 1.0, 1.0, 0.0, 0.0, 1.0, 0.0, 1.0, 1.0, 0.0, 0.0, 1.0, 0.0, 1.0, 1.0, 0.0, 0.0, 1.0, 0.0, 1.0, 1.0, 0.0, 0.0, 1.0, 0.0, 1.0, 1.0, 0.0, 0.0, 1.0, 0.0, 1.0, 1.0, 0.0, 0.0, 1.0, 0.0, 1.0, 1.0, 0.0, 0.0, 1.0, 0.0, 1.0, 1.0, 0.0, 0.0, 1.0, 0.0, 1.0, 1.0, 0.0, 0.0, 1.0, 0.0, 1.0, 1.0, 0.0, 0.0, 1.0, 0.0, 1.0, 1.0, 0.0, 0.0, 1.0, 0.0, 1.0, 1.0, 0.0, 0.0, 1.0, 0.0, 1.0, 1.0, 0.0, 0.0, 1.0, 0.0, 1.0, 1.0, 0.0, 0.0, 1.0, 0.0, 1.0, 1.0, 0.0, 0.0, 1.0, 0.0, 1.0, 1.0, 0.0, 0.0, 1.0, 0.0, 1.0, 1.0, 0.0, 0.0, 1.0, 0.0, 1.0, 1.0, 0.0, 0.0, 1.0, 0.0, 1.0, 1.0, 0.0, 0.0, 1.0, 0.0, 1.0, 1.0, 0.0, 0.0, 1.0, 0.0, 1.0, 1.0, 0.0, 0.0, 1.0, 0.0, 1.0, 1.0, 0.0, 0.0, 1.0, 0.0, 1.0, 1.0, 0.0, 0.0, 1.0, 0.0, 1.0, 1.0, 0.0, 0.0, 1.0, 0.0, 1.0, 1.0, 0.0, 0.0, 1.0, 0.0, 1.0, 1.0, 0.0, 0.0, 1.0, 0.0, 1.0, 1.0, 0.0, 0.0, 1.0, 0.0, 1.0, 1.0, 0.0, 0.0, 1.0, 0.0, 1.0, 1.0, 0.0, 0.0, 1.0, 0.0, 1.0, 1.0, 0.0, 0.0, 1.0, 0.0, 1.0, 1.0, 0.0, 0.0, 1.0, 0.0, 1.0, 1.0, 0.0, 0.0, 1.0, 0.0, 1.0, 1.0, 0.0, 0.0, 1.0, 0.0, 1.0, 1.0])
me_venus_reduced.materials.append(mat_material_001)
me_venus_reduced.use_remesh_preserve_volume = False
me_venus_reduced.use_remesh_preserve_attributes = False
me_venus_reduced.use_mirror_vertex_groups = False
me_venus_reduced.update()

# ---- objects
ob_venus_reduced = bpy.data.objects.new('Venus Reduced', me_venus_reduced)
ob_lamp = bpy.data.objects.new('Lamp', light_lamp)
ob_camera = bpy.data.objects.new('Camera', cam_camera)

# ---- transforms, parenting, visibility, modifiers, constraints
ob_venus_reduced.location = (0.0, 0.0, 0.0)
ob_venus_reduced.scale = (0.01584, 0.01584, 0.01584)
ob_venus_reduced.lineart.crease_threshold = 0.0
ob_lamp.location = (4.076, 1.005, 5.904)
ob_lamp.rotation_euler = (0.6503, 0.05522, 1.866)
ob_lamp.lock_rotations_4d = False
ob_lamp.empty_display_type = 'ARROWS'
ob_lamp.color = (0.0, 0.0, 0.0, 0.0)
ob_lamp.lineart.crease_threshold = 0.0
ob_camera.location = (7.481, -6.508, 5.344)
ob_camera.rotation_euler = (1.109, 0.01082, 0.8149)
ob_camera.lock_rotations_4d = False
ob_camera.empty_display_type = 'ARROWS'
ob_camera.color = (0.0, 0.0, 0.0, 0.0)
ob_camera.display_type = 'WIRE'
ob_camera.lineart.crease_threshold = 0.0

# ---- collection membership
col_collection_1.objects.link(ob_venus_reduced)
col_collection_1.objects.link(ob_lamp)
col_collection_1.objects.link(ob_camera)

# ---- scene / render settings (as saved in the file)
scene.camera = ob_camera
scene.frame_start = 1; scene.frame_end = 250; scene.frame_set(1)
scene.render.engine = 'BLENDER_EEVEE_NEXT'
scene.render.resolution_percentage = 50
scene.render.dither_intensity = 0.0
scene.cycles.use_denoising = False
scene.cycles.samples = 10
scene.cycles.sampling_pattern = 'TABULATED_SOBOL'
scene.cycles.light_sampling_threshold = 0.0
scene.cycles.use_adaptive_sampling = False
scene.cycles.use_light_tree = False
scene.cycles.blur_glossy = 0.0
scene.cycles.pixel_filter_type = 'GAUSSIAN'
scene.cycles.sample_clamp_indirect = 0.0
scene.view_settings.view_transform = 'Standard'
bpy.context.view_layer.update()

